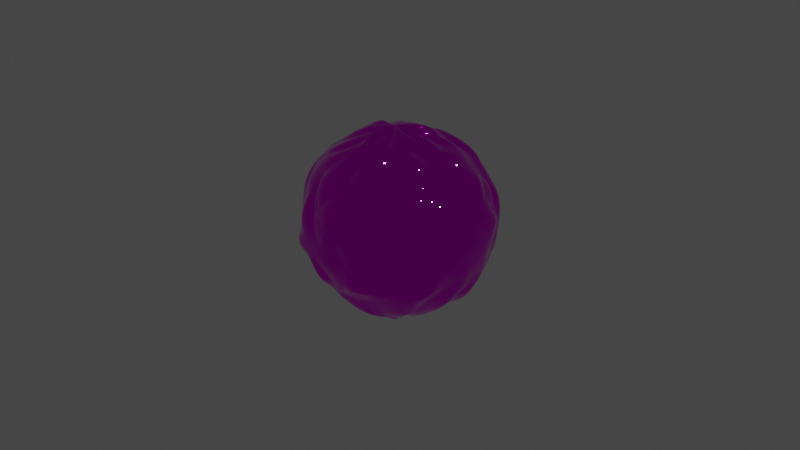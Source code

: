# Source: object.blend  (saved by Blender 3.0.42; exported with 4.5.12 LTS)
import bpy
from mathutils import Matrix  # noqa: F401  (used for matrix-valued properties, if any)

bpy.ops.wm.read_factory_settings(use_empty=True)
scene = bpy.context.scene
scene.name = 'Scene'

# ---- collections
col_collection = bpy.data.collections.new('Collection'); scene.collection.children.link(col_collection)

# ---- images (referenced by path relative to the original .blend; pixels are not part of the script)
import os
ASSET_DIR = os.environ.get("B2B_ASSET_DIR", "")  # directory of the original .blend (textures are referenced by path, not embedded)
HERE = os.path.dirname(os.path.abspath(__file__))  # packed textures are extracted next to this script under _unpacked/

def load_image(name, relpath, width, height, colorspace="sRGB"):
    """Load a texture the original file referenced (path relative to the .blend, or extracted next to this script)."""
    p = next((c for c in (os.path.join(HERE, relpath), os.path.join(ASSET_DIR, relpath)) if relpath and os.path.exists(c)), "")
    if p:
        img = bpy.data.images.load(p, check_existing=True)
        img.name = name
    else:  # same state as the original file: an image datablock whose file is absent (Cycles renders it pink)
        img = bpy.data.images.new(name, width, height)
        img.source = "FILE"
        img.filepath = "//" + (relpath or name)
    img.colorspace_settings.name = colorspace
    return img
img_amongoose_png = load_image('amongoose.png', 'amongoose.png', 1024, 1024, 'sRGB')

# ---- materials (node trees are filled in below, after node groups)
mat_material_001 = bpy.data.materials.new('Material.001')
mat_material_001.use_transparent_shadow = False

# ---- material node trees
mat_material_001.use_nodes = True; mat_material_001.node_tree.nodes.clear()
_N = mat_material_001.node_tree.nodes; _L = mat_material_001.node_tree.links
n0 = _N.new('ShaderNodeBsdfPrincipled'); n0.name = 'Principled BSDF'; n0.location = (10, 300)
n0.distribution = 'GGX'
n0.subsurface_method = 'RANDOM_WALK_SKIN'
n0.inputs[1].default_value = 1.0
n0.inputs[2].default_value = 0.0
n0.inputs[3].default_value = 1.45
n0.inputs[13].default_value = 1.0
n0.inputs[27].default_value = (0.0, 0.0, 0.0, 1.0)
n0.inputs[28].default_value = 1.0
n1 = _N.new('ShaderNodeOutputMaterial'); n1.name = 'Material Output'; n1.location = (300, 300)
n2 = _N.new('ShaderNodeTexImage'); n2.name = 'Image Texture'; n2.location = (-280, 280)
n2.image = img_amongoose_png
_L.new(n0.outputs[0], n1.inputs[0])
_L.new(n2.outputs[0], n0.inputs[0])
n1.is_active_output = True

# ---- world
world_world = bpy.data.worlds.new('World'); scene.world = world_world
world_world.use_nodes = True; world_world.node_tree.nodes.clear()
_N = world_world.node_tree.nodes; _L = world_world.node_tree.links
n0 = _N.new('ShaderNodeOutputWorld'); n0.name = 'World Output'; n0.location = (300, 300)
n1 = _N.new('ShaderNodeBackground'); n1.name = 'Background'; n1.location = (10, 300)
n1.inputs[0].default_value = (0.05088, 0.05088, 0.05088, 1.0)
_L.new(n1.outputs[0], n0.inputs[0])
n0.is_active_output = True
world_world.color = (0.05088, 0.05088, 0.05088)
world_world.use_sun_shadow = False
world_world.sun_shadow_jitter_overblur = 0.0

# ---- cameras
cam_camera = bpy.data.cameras.new('Camera')
cam_camera.clip_end = 100.0
cam_camera.ortho_scale = 7.314

# ---- lights
light_light = bpy.data.lights.new('Light', 'POINT')
light_light.transmission_factor = 0.0
light_light.energy = 1000.0
light_light.shadow_soft_size = 0.1
light_light.shadow_maximum_resolution = 0.006
light_light.use_absolute_resolution = True

# ---- meshes
me_sphere = bpy.data.meshes.new('Sphere')
me_sphere.from_pydata([(0.01217, 0.2035, 0.9893), (0.01918, 0.2988, 0.9373), (0.0469, 0.508, 0.8133), (-0.04493, 0.766, 0.6991), (-0.05062, 0.8711, 0.5204), (-0.04996, 0.8981, 0.4363), (-0.03797, 0.9916, 0.1354), (-0.008467, 0.8384, -0.5546), (0.01519, 0.6905, -0.6549), (-0.0009486, 0.5701, -0.8388), (0.06055, 0.1025, 0.9689), (0.08119, 0.3728, 0.9132), (0.107, 0.5461, 0.8297), (0.149, 0.6827, 0.708), (0.1474, 0.8505, 0.5352), (0.1865, 0.8589, 0.3222), (0.1957, 0.9038, 0.1554), (0.2307, 0.964, 0.01225), (0.1485, 0.9801, -0.1763), (0.1398, 0.8616, -0.3734), (0.1911, 0.8496, -0.5433), (0.07417, 0.7157, -0.7754), (0.09971, 0.5556, -0.8021), (0.09774, 0.3686, -0.9556), (0.1028, 0.1187, -0.9658), (0.06965, 0.1732, 0.993), (0.149, 0.353, 0.9297), (0.1565, 0.4863, 0.8794), (0.2612, 0.6481, 0.7332), (0.3557, 0.7486, 0.5447), (0.3531, 0.8512, 0.3842), (0.3387, 0.8606, 0.1863), (0.4184, 0.9363, -0.06437), (0.4265, 0.955, -0.1636), (0.3475, 0.8388, -0.4085), (0.3293, 0.7987, -0.5388), (0.2762, 0.6434, -0.7176), (0.1621, 0.5044, -0.8516), (0.1419, 0.3183, -0.9487), (0.07452, 0.1803, -0.9808), (0.164, 0.2198, 1.03), (0.2134, 0.317, 0.9239), (0.3394, 0.4237, 0.7618), (0.456, 0.6335, 0.7195), (0.5223, 0.6521, 0.5965), (0.5451, 0.7604, 0.4221), (0.4957, 0.8435, 0.1921), (0.5193, 0.8098, 0.04945), (0.5455, 0.8165, -0.1729), (0.5767, 0.7627, -0.3546), (0.4963, 0.6402, -0.5355), (0.3815, 0.6082, -0.643), (0.3469, 0.4176, -0.886), (0.2717, 0.3112, -0.9335), (0.1101, 0.2489, -0.987), (0.1327, 0.07675, 1.039), (0.2734, 0.2577, 0.9233), (0.3466, 0.4098, 0.8383), (0.497, 0.5015, 0.7059), (0.5729, 0.5585, 0.5076), (0.6516, 0.6034, 0.3516), (0.7521, 0.7231, 0.2649), (0.7596, 0.7077, -0.01265), (0.7255, 0.6978, -0.2591), (0.7198, 0.6225, -0.3631), (0.5457, 0.6216, -0.565), (0.5046, 0.5176, -0.7147), (0.4243, 0.4429, -0.8471), (0.2855, 0.3041, -0.896), (0.1831, 0.1937, -0.9841), (0.2008, 0.1466, 0.9482), (0.3197, 0.1596, 0.8548), (0.4953, 0.3265, 0.8358), (0.5969, 0.3574, 0.7166), (0.661, 0.4517, 0.5829), (0.7626, 0.5859, 0.3811), (0.7658, 0.5476, 0.1941), (0.8015, 0.5909, 0.07118), (0.7743, 0.511, -0.1837), (0.7767, 0.5525, -0.3645), (0.7073, 0.3932, -0.5852), (0.5929, 0.3907, -0.6999), (0.5477, 0.347, -0.8085), (0.3279, 0.2175, -0.9209), (0.1262, 0.07785, -1.01), (0.09764, 0.03305, 0.9942), (0.3562, 0.1766, 0.8887), (0.5783, 0.1377, 0.8429), (0.6643, 0.2476, 0.7203), (0.8048, 0.3493, 0.5647), (0.8415, 0.3454, 0.389), (0.9278, 0.4601, 0.1829), (0.9272, 0.3992, 0.006831), (0.8841, 0.3763, -0.2097), (0.8559, 0.3801, -0.3856), (0.7681, 0.2899, -0.5466), (0.6574, 0.2022, -0.7175), (0.4889, 0.1827, -0.8415), (0.3356, 0.1198, -0.8813), (0.1888, 0.09088, -1.072), (0.167, -0.01068, 1.015), (0.4279, 0.03437, 0.9632), (0.5277, 0.09637, 0.8374), (0.7476, 0.1638, 0.6903), (0.7914, 0.1647, 0.5486), (0.9094, 0.2258, 0.3615), (0.9429, 0.156, 0.2478), (0.9779, 0.1937, 0.002916), (0.9561, 0.1923, -0.2125), (0.8738, 0.1533, -0.4201), (0.8725, 0.1463, -0.5804), (0.7605, 0.1688, -0.6863), (0.5338, 0.1098, -0.8248), (0.3464, 0.03936, -0.9789), (0.199, 0.002597, -0.9643), (0.207, -0.06135, 0.9481), (0.3932, 0.005866, 0.9179), (0.5432, -0.01153, 0.8185), (0.6521, -0.02486, 0.7131), (0.8363, -0.004352, 0.5448), (0.9177, 0.01388, 0.3847), (0.9687, -0.02421, 0.1754), (1.001, -0.001466, -0.003637), (0.9758, 0.003165, -0.1924), (0.9661, 0.0008023, -0.3046), (0.8483, -0.0009085, -0.5248), (0.7178, 0.001782, -0.6729), (0.5328, 0.009315, -0.8079), (0.4381, 0.04215, -0.9139), (0.1889, -0.01415, -0.9902), (0.2713, -0.09549, 0.9835), (0.3364, -0.04907, 0.9215), (0.5744, -0.06998, 0.7731), (0.6333, -0.1495, 0.6736), (0.8115, -0.1597, 0.5509), (0.9141, -0.1794, 0.385), (0.9745, -0.1713, 0.1989), (0.9893, -0.1838, -0.0224), (0.9559, -0.1901, -0.2013), (0.8388, -0.2061, -0.3859), (0.808, -0.1362, -0.5972), (0.7175, -0.1238, -0.7171), (0.5511, -0.1034, -0.8374), (0.3813, -0.08604, -0.9123), (0.1006, -0.02142, -0.9742), (0.188, -0.1443, 0.982), (0.3068, -0.2326, 0.9167), (0.5144, -0.2756, 0.8945), (0.6655, -0.3091, 0.6479), (0.7438, -0.29, 0.5524), (0.9247, -0.3265, 0.3978), (0.8994, -0.3854, 0.1966), (0.9274, -0.3879, 0.0002855), (0.9075, -0.3763, -0.2108), (0.8701, -0.3571, -0.3963), (0.705, -0.3572, -0.5212), (0.6594, -0.2139, -0.6698), (0.5227, -0.2315, -0.837), (0.3649, -0.1354, -0.9202), (0.1774, -0.07499, -1.024), (0.2041, -0.09973, 0.9981), (0.3106, -0.1728, 0.9242), (0.396, -0.2389, 0.8044), (0.5487, -0.4272, 0.6275), (0.7661, -0.4756, 0.5327), (0.7722, -0.5309, 0.3801), (0.816, -0.5332, 0.1959), (0.8524, -0.5087, 0.03419), (0.8059, -0.5227, -0.1525), (0.7531, -0.4977, -0.4114), (0.7458, -0.4664, -0.4853), (0.5949, -0.3959, -0.7146), (0.4581, -0.2572, -0.7725), (0.311, -0.2023, -0.9229), (0.1255, -0.1024, -0.9908), (0.1009, -0.137, 1.044), (0.2648, -0.2522, 0.9671), (0.3675, -0.3698, 0.8603), (0.4632, -0.5587, 0.685), (0.6155, -0.6645, 0.584), (0.5677, -0.641, 0.3497), (0.7466, -0.7122, 0.1866), (0.7039, -0.6989, -0.001324), (0.6283, -0.7082, -0.2155), (0.6623, -0.6576, -0.3773), (0.5943, -0.587, -0.5432), (0.5257, -0.4806, -0.7312), (0.3895, -0.3916, -0.8321), (0.2931, -0.326, -0.9569), (0.1285, -0.1386, -0.9779), (0.08415, -0.1891, 0.9463), (0.2193, -0.324, 0.9177), (0.3262, -0.4827, 0.7367), (0.3854, -0.5914, 0.6983), (0.4533, -0.6938, 0.5651), (0.4758, -0.7509, 0.3665), (0.5313, -0.8904, 0.2546), (0.5876, -0.8031, 0.07293), (0.5118, -0.7844, -0.2052), (0.501, -0.7803, -0.4012), (0.4004, -0.6982, -0.5569), (0.3303, -0.5564, -0.7417), (0.3161, -0.4672, -0.8372), (0.2217, -0.3625, -0.8875), (0.1701, -0.1886, -1.003), (0.08412, -0.1962, 0.99), (0.1294, -0.3262, 0.912), (0.2651, -0.5081, 0.8372), (0.2702, -0.6078, 0.7071), (0.2844, -0.7961, 0.5293), (0.3385, -0.8606, 0.4073), (0.3937, -0.883, 0.1942), (0.4024, -0.9628, -0.04726), (0.4029, -0.8638, -0.2048), (0.3398, -0.9238, -0.3853), (0.2559, -0.7574, -0.4979), (0.2962, -0.6096, -0.7831), (0.2611, -0.5437, -0.7952), (0.1286, -0.3294, -0.8933), (0.01946, -0.1761, -1.019), (0.02334, -0.1784, 0.9772), (0.08378, -0.4598, 0.9048), (0.1539, -0.5755, 0.8173), (0.1867, -0.7526, 0.6703), (0.2059, -0.7452, 0.6065), (0.1734, -0.8893, 0.3834), (0.1139, -1.005, 0.2379), (0.2064, -0.9409, -0.00701), (0.2528, -0.9595, -0.122), (0.1853, -0.9115, -0.386), (0.08003, -0.7708, -0.5278), (0.2186, -0.6961, -0.7393), (0.1117, -0.5508, -0.8349), (0.0725, -0.3734, -0.9221), (0.03317, -0.1825, -1.002), (-0.06945, -0.2438, 1.029), (-0.05452, -0.4091, 0.9378), (-0.02599, -0.5362, 0.8391), (-0.01591, -0.6934, 0.6367), (0.05605, -0.8537, 0.5677), (0.02617, -0.9785, 0.4333), (0.02434, -1.032, 0.1716), (-0.00294, -1.002, -0.002667), (-0.01758, -0.9812, -0.1973), (-0.01966, -0.877, -0.3861), (-0.01267, -0.8251, -0.5473), (0.011, -0.7469, -0.6672), (-0.005709, -0.5586, -0.8208), (0.006845, -0.3413, -0.9097), (0.0031, -0.193, -0.9821), (-0.07579, -0.199, 0.9953), (-0.07056, -0.3721, 0.9282), (-0.09701, -0.5297, 0.856), (-0.1261, -0.6918, 0.7184), (-0.2467, -0.8662, 0.5677), (-0.1605, -0.9121, 0.3601), (-0.1977, -0.9634, 0.1877), (-0.2203, -0.9608, -0.02196), (-0.1987, -0.9639, -0.177), (-0.1501, -0.9659, -0.4061), (-0.1183, -0.8053, -0.5258), (-0.2127, -0.6719, -0.6546), (-0.0513, -0.5222, -0.9006), (-0.01195, -0.4224, -0.9672), (-0.04642, -0.1959, -1.017), (-0.1031, -0.1729, 0.9279), (-0.09872, -0.2923, 0.9131), (-0.2135, -0.5246, 0.8486), (-0.2578, -0.6343, 0.6966), (-0.2885, -0.705, 0.6218), (-0.3218, -0.7988, 0.3588), (-0.4068, -0.9734, 0.2231), (-0.3913, -0.943, -0.01341), (-0.3582, -0.9306, -0.2034), (-0.2992, -0.8029, -0.3385), (-0.3117, -0.7664, -0.5342), (-0.3199, -0.6192, -0.7048), (-0.2309, -0.5151, -0.8247), (-0.1484, -0.2756, -0.9288), (-0.08333, -0.188, -0.9776), (-0.1089, -0.1273, 0.9402), (-0.2126, -0.3154, 0.9232), (-0.2915, -0.4593, 0.7731), (-0.3934, -0.6006, 0.7313), (-0.4176, -0.6985, 0.5308), (-0.466, -0.7533, 0.4272), (-0.5753, -0.775, 0.1769), (-0.5469, -0.8332, -0.007498), (-0.582, -0.8875, -0.1764), (-0.5132, -0.7681, -0.3813), (-0.462, -0.6952, -0.5561), (-0.3199, -0.5702, -0.6887), (-0.3157, -0.456, -0.8475), (-0.2083, -0.3193, -0.8655), (-0.118, -0.1563, -0.9705), (-0.1343, -0.1404, 0.9765), (-0.2736, -0.2014, 0.9163), (-0.3945, -0.4111, 0.8253), (-0.5024, -0.4751, 0.7313), (-0.5928, -0.6269, 0.5078), (-0.6594, -0.6539, 0.3665), (-0.7032, -0.681, 0.2003), (-0.6604, -0.7158, 0.002779), (-0.6595, -0.7667, -0.2319), (-0.6621, -0.6744, -0.4052), (-0.5886, -0.6258, -0.6177), (-0.5114, -0.5014, -0.6697), (-0.4328, -0.3874, -0.8313), (-0.2779, -0.3237, -0.868), (-0.217, -0.121, -0.9775), (-0.1942, -0.09977, 1.001), (-0.2548, -0.2387, 0.872), (-0.4427, -0.2695, 0.8187), (-0.5992, -0.3982, 0.6993), (-0.7201, -0.4316, 0.5817), (-0.7799, -0.5836, 0.4211), (-0.8718, -0.5006, 0.1389), (-0.8282, -0.5498, -0.007832), (-0.782, -0.6105, -0.2525), (-0.7122, -0.554, -0.4432), (-0.6883, -0.4568, -0.5755), (-0.5747, -0.4054, -0.6998), (-0.4627, -0.3153, -0.8366), (-0.2946, -0.2879, -0.8955), (-0.1655, -0.108, -0.979), (0.003127, -0.07123, 1.041), (-0.1965, -0.06026, 0.97), (-0.3401, -0.2085, 0.9465), (-0.4885, -0.1972, 0.8463), (-0.6702, -0.2766, 0.7025), (-0.8172, -0.3017, 0.5748), (-0.7991, -0.3638, 0.367), (-0.8672, -0.3692, 0.2386), (-0.923, -0.3794, 0.001938), (-0.926, -0.4032, -0.2056), (-0.7817, -0.3595, -0.4321), (-0.7901, -0.2975, -0.6296), (-0.7383, -0.3226, -0.7131), (-0.5131, -0.2123, -0.8298), (-0.35, -0.1466, -0.9274), (-0.1828, -0.09333, -0.9722), (-0.1897, -0.01984, 0.9514), (-0.4191, -0.1091, 0.8554), (-0.5681, -0.08274, 0.8185), (-0.6967, -0.1354, 0.6972), (-0.8543, -0.1712, 0.621), (-0.8933, -0.1687, 0.3325), (-0.9531, -0.1673, 0.1606), (-0.9482, -0.2241, -0.01508), (-0.9993, -0.2111, -0.1887), (-0.8855, -0.1509, -0.393), (-0.8153, -0.1619, -0.5532), (-0.7032, -0.1438, -0.703), (-0.5857, -0.05428, -0.858), (-0.3909, -0.03316, -0.933), (-0.1722, -0.02509, -0.9508), (-0.1946, 0.04423, 0.9074), (-0.3981, -0.009132, 0.9283), (-0.572, -0.01325, 0.8296), (-0.7438, 0.02406, 0.6248), (-0.8369, -0.0494, 0.552), (-0.8502, 0.03455, 0.4194), (-0.9326, 0.01754, 0.1963), (-1.012, 0.04436, -0.05961), (-1.024, 0.04482, -0.1285), (-0.9216, 0.0007208, -0.3816), (-0.8152, -0.02191, -0.5039), (-0.6917, -0.04164, -0.7011), (-0.6103, -0.01113, -0.858), (-0.3761, -0.04151, -0.9895), (-0.2053, 0.01607, -0.965), (-0.196, 0.04208, 0.9757), (-0.3761, 0.1151, 0.9666), (-0.5634, 0.09883, 0.8231), (-0.6982, 0.2225, 0.7475), (-0.818, 0.1619, 0.5638), (-0.9275, 0.2079, 0.38), (-1.008, 0.1434, 0.1508), (-0.9931, 0.2056, -0.0009683), (-0.9722, 0.1596, -0.191), (-0.8553, 0.1829, -0.4399), (-0.8201, 0.2207, -0.5191), (-0.6918, 0.125, -0.7118), (-0.5542, 0.09789, -0.8134), (-0.4111, 0.1157, -0.9415), (-0.21, 0.07064, -1.041), (-0.181, 0.08227, 0.9678), (-0.3429, 0.1094, 0.9039), (-0.5234, 0.2103, 0.7962), (-0.6584, 0.2674, 0.7115), (-0.7694, 0.319, 0.5787), (-0.8048, 0.2931, 0.3904), (-0.9093, 0.3721, 0.1989), (-0.9277, 0.3836, -0.0003618), (-0.9134, 0.3915, -0.1786), (-0.7989, 0.3218, -0.3655), (-0.71, 0.2898, -0.5533), (-0.7238, 0.2639, -0.7002), (-0.4912, 0.253, -0.8431), (-0.3774, 0.1629, -0.9629), (-0.1674, 0.1143, -0.9727), (-0.1977, 0.1286, 0.9865), (-0.3531, 0.1477, 0.8744), (-0.384, 0.2941, 0.8453), (-0.6178, 0.3683, 0.7394), (-0.7253, 0.4245, 0.5085), (-0.8218, 0.438, 0.353), (-0.7704, 0.5597, 0.1711), (-0.9125, 0.5297, -0.03588), (-0.8357, 0.5555, -0.2249), (-0.779, 0.4674, -0.3659), (-0.6687, 0.4434, -0.5795), (-0.5407, 0.3465, -0.77), (-0.4517, 0.309, -0.8344), (-0.2716, 0.1454, -0.8902), (-0.134, 0.1082, -0.9681), (-0.1029, 0.1118, 0.9789), (-0.2203, 0.3, 0.9299), (-0.3462, 0.4754, 0.8044), (-0.4757, 0.4986, 0.7228), (-0.6084, 0.5395, 0.5462), (-0.6258, 0.6127, 0.3966), (-0.7234, 0.737, 0.2627), (-0.6934, 0.7835, 0.01378), (-0.7378, 0.7006, -0.2234), (-0.6534, 0.6535, -0.3828), (-0.6316, 0.5643, -0.558), (-0.5204, 0.5787, -0.7387), (-0.3897, 0.4004, -0.832), (-0.2836, 0.2481, -0.8763), (-0.1391, 0.07331, -1.031), (-0.03442, 0.1565, 0.9253), (-0.2022, 0.2837, 0.9102), (-0.3047, 0.4832, 0.8302), (-0.3665, 0.632, 0.731), (-0.4664, 0.619, 0.5131), (-0.5564, 0.7461, 0.3843), (-0.5395, 0.7377, 0.2374), (-0.5906, 0.9181, -0.005021), (-0.5689, 0.8357, -0.1233), (-0.5461, 0.7987, -0.3646), (-0.4639, 0.6897, -0.5579), (-0.4004, 0.5841, -0.7278), (-0.2941, 0.4416, -0.7634), (-0.2939, 0.3479, -0.9083), (-0.07265, 0.1606, -0.9085), (-0.07129, 0.1771, 0.9829), (-0.08567, 0.3263, 0.9229), (-0.2189, 0.515, 0.8128), (-0.2657, 0.6562, 0.7111), (-0.3165, 0.7192, 0.5832), (-0.402, 0.9217, 0.3288), (-0.3599, 0.8845, 0.2018), (-0.3312, 0.8512, -0.004945), (-0.371, 0.879, -0.2022), (-0.4038, 0.8273, -0.3924), (-0.3186, 0.7685, -0.556), (-0.2898, 0.6344, -0.7222), (-0.1576, 0.5286, -0.8495), (-0.1544, 0.385, -0.9669), (-0.0736, 0.1766, -0.9561), (-0.134, 0.2087, 0.9656), (-0.07172, 0.3594, 0.9204), (-0.07488, 0.5425, 0.7869), (-0.165, 0.632, 0.6758), (-0.1974, 0.8353, 0.5499), (-0.1781, 0.8994, 0.3792), (-0.2034, 1.017, 0.1723), (-0.1809, 0.9647, -0.01205), (-0.1261, 0.9916, -0.1795), (-0.2582, 0.9203, -0.4269), (-0.1681, 0.8236, -0.5362), (-0.1516, 0.6992, -0.7294), (-0.1835, 0.5915, -0.8442), (-0.07107, 0.3884, -0.9114), (-0.08134, 0.1761, -1.001), (0.03816, 1.046, -0.07652), (-0.07378, 0.9667, -0.1713), (0.07038, 0.9264, -0.4439), (-0.04156, 0.356, -0.9627), (-0.009988, 0.2093, -0.9771), (-0.03979, -0.0124, -0.99)], [], [(479, 24, 480), (476, 16, 17), (0, 325, 10), (481, 480, 24), (476, 18, 477), (0, 11, 1), (477, 19, 478), (1, 12, 2), (478, 20, 7), (2, 13, 3), (8, 20, 21), (3, 14, 4), (8, 22, 9), (4, 15, 5), (9, 23, 479), (5, 16, 6), (22, 38, 23), (16, 30, 31), (23, 39, 24), (17, 31, 32), (10, 325, 25), (481, 24, 39), (17, 33, 18), (10, 26, 11), (18, 34, 19), (11, 27, 12), (19, 35, 20), (12, 28, 13), (20, 36, 21), (14, 28, 29), (21, 37, 22), (14, 30, 15), (26, 42, 27), (35, 49, 50), (27, 43, 28), (35, 51, 36), (28, 44, 29), (36, 52, 37), (29, 45, 30), (37, 53, 38), (30, 46, 31), (38, 54, 39), (31, 47, 32), (25, 325, 40), (481, 39, 54), (32, 48, 33), (25, 41, 26), (33, 49, 34), (45, 61, 46), (54, 68, 69), (47, 61, 62), (40, 325, 55), (481, 54, 69), (47, 63, 48), (40, 56, 41), (49, 63, 64), (42, 56, 57), (50, 64, 65), (42, 58, 43), (51, 65, 66), (43, 59, 44), (52, 66, 67), (44, 60, 45), (52, 68, 53), (64, 80, 65), (57, 73, 58), (65, 81, 66), (59, 73, 74), (67, 81, 82), (59, 75, 60), (68, 82, 83), (60, 76, 61), (68, 84, 69), (62, 76, 77), (55, 325, 70), (481, 69, 84), (62, 78, 63), (56, 70, 71), (64, 78, 79), (56, 72, 57), (84, 98, 99), (77, 91, 92), (70, 325, 85), (481, 84, 99), (77, 93, 78), (70, 86, 71), (78, 94, 79), (71, 87, 72), (79, 95, 80), (72, 88, 73), (80, 96, 81), (73, 89, 74), (82, 96, 97), (74, 90, 75), (83, 97, 98), (76, 90, 91), (95, 111, 96), (89, 103, 104), (97, 111, 112), (89, 105, 90), (98, 112, 113), (91, 105, 106), (98, 114, 99), (92, 106, 107), (85, 325, 100), (481, 99, 114), (92, 108, 93), (85, 101, 86), (94, 108, 109), (86, 102, 87), (94, 110, 95), (87, 103, 88), (100, 325, 115), (481, 114, 129), (107, 123, 108), (101, 115, 116), (109, 123, 124), (101, 117, 102), (109, 125, 110), (102, 118, 103), (110, 126, 111), (104, 118, 119), (112, 126, 127), (104, 120, 105), (112, 128, 113), (106, 120, 121), (113, 129, 114), (107, 121, 122), (119, 133, 134), (127, 141, 142), (119, 135, 120), (127, 143, 128), (121, 135, 136), (128, 144, 129), (122, 136, 137), (115, 325, 130), (481, 129, 144), (122, 138, 123), (116, 130, 131), (124, 138, 139), (117, 131, 132), (124, 140, 125), (117, 133, 118), (125, 141, 126), (137, 153, 138), (130, 146, 131), (139, 153, 154), (132, 146, 147), (139, 155, 140), (132, 148, 133), (140, 156, 141), (133, 149, 134), (142, 156, 157), (134, 150, 135), (143, 157, 158), (136, 150, 151), (143, 159, 144), (137, 151, 152), (130, 325, 145), (481, 144, 159), (157, 171, 172), (149, 165, 150), (157, 173, 158), (151, 165, 166), (159, 173, 174), (152, 166, 167), (145, 325, 160), (481, 159, 174), (152, 168, 153), (146, 160, 161), (154, 168, 169), (146, 162, 147), (154, 170, 155), (147, 163, 148), (155, 171, 156), (148, 164, 149), (160, 176, 161), (168, 184, 169), (161, 177, 162), (169, 185, 170), (162, 178, 163), (171, 185, 186), (164, 178, 179), (171, 187, 172), (164, 180, 165), (172, 188, 173), (165, 181, 166), (173, 189, 174), (167, 181, 182), (160, 325, 175), (481, 174, 189), (167, 183, 168), (179, 195, 180), (188, 202, 203), (181, 195, 196), (188, 204, 189), (182, 196, 197), (175, 325, 190), (481, 189, 204), (182, 198, 183), (176, 190, 191), (183, 199, 184), (176, 192, 177), (184, 200, 185), (177, 193, 178), (185, 201, 186), (179, 193, 194), (187, 201, 202), (199, 213, 214), (191, 207, 192), (199, 215, 200), (192, 208, 193), (200, 216, 201), (194, 208, 209), (202, 216, 217), (194, 210, 195), (202, 218, 203), (196, 210, 211), (204, 218, 219), (197, 211, 212), (190, 325, 205), (481, 204, 219), (197, 213, 198), (190, 206, 191), (217, 233, 218), (211, 225, 226), (219, 233, 234), (212, 226, 227), (205, 325, 220), (481, 219, 234), (212, 228, 213), (205, 221, 206), (214, 228, 229), (207, 221, 222), (214, 230, 215), (207, 223, 208), (215, 231, 216), (209, 223, 224), (217, 231, 232), (209, 225, 210), (229, 245, 230), (222, 238, 223), (230, 246, 231), (224, 238, 239), (232, 246, 247), (224, 240, 225), (232, 248, 233), (226, 240, 241), (234, 248, 249), (227, 241, 242), (220, 325, 235), (481, 234, 249), (227, 243, 228), (220, 236, 221), (229, 243, 244), (222, 236, 237), (248, 264, 249), (242, 256, 257), (235, 325, 250), (481, 249, 264), (242, 258, 243), (235, 251, 236), (244, 258, 259), (236, 252, 237), (244, 260, 245), (237, 253, 238), (246, 260, 261), (239, 253, 254), (247, 261, 262), (239, 255, 240), (247, 263, 248), (241, 255, 256), (252, 268, 253), (260, 276, 261), (254, 268, 269), (262, 276, 277), (254, 270, 255), (262, 278, 263), (256, 270, 271), (263, 279, 264), (257, 271, 272), (250, 325, 265), (481, 264, 279), (257, 273, 258), (250, 266, 251), (259, 273, 274), (251, 267, 252), (259, 275, 260), (272, 286, 287), (265, 325, 280), (481, 279, 294), (272, 288, 273), (265, 281, 266), (274, 288, 289), (266, 282, 267), (274, 290, 275), (267, 283, 268), (275, 291, 276), (269, 283, 284), (277, 291, 292), (270, 284, 285), (277, 293, 278), (271, 285, 286), (279, 293, 294), (290, 306, 291), (283, 299, 284), (292, 306, 307), (285, 299, 300), (292, 308, 293), (286, 300, 301), (293, 309, 294), (287, 301, 302), (280, 325, 295), (481, 294, 309), (287, 303, 288), (280, 296, 281), (289, 303, 304), (281, 297, 282), (289, 305, 290), (282, 298, 283), (295, 325, 310), (481, 309, 324), (302, 318, 303), (296, 310, 311), (304, 318, 319), (297, 311, 312), (304, 320, 305), (297, 313, 298), (305, 321, 306), (298, 314, 299), (307, 321, 322), (300, 314, 315), (308, 322, 323), (301, 315, 316), (308, 324, 309), (302, 316, 317), (313, 330, 314), (322, 337, 338), (315, 330, 331), (322, 339, 323), (316, 331, 332), (323, 340, 324), (317, 332, 333), (310, 325, 326), (481, 324, 340), (317, 334, 318), (310, 327, 311), (319, 334, 335), (311, 328, 312), (319, 336, 320), (312, 329, 313), (320, 337, 321), (333, 349, 334), (326, 342, 327), (335, 349, 350), (327, 343, 328), (335, 351, 336), (328, 344, 329), (336, 352, 337), (329, 345, 330), (337, 353, 338), (331, 345, 346), (338, 354, 339), (332, 346, 347), (340, 354, 355), (333, 347, 348), (326, 325, 341), (481, 340, 355), (353, 367, 368), (346, 360, 361), (354, 368, 369), (347, 361, 362), (355, 369, 370), (348, 362, 363), (341, 325, 356), (481, 355, 370), (348, 364, 349), (341, 357, 342), (350, 364, 365), (342, 358, 343), (350, 366, 351), (343, 359, 344), (351, 367, 352), (345, 359, 360), (365, 379, 380), (357, 373, 358), (365, 381, 366), (358, 374, 359), (367, 381, 382), (359, 375, 360), (368, 382, 383), (361, 375, 376), (369, 383, 384), (362, 376, 377), (370, 384, 385), (363, 377, 378), (356, 325, 371), (481, 370, 385), (363, 379, 364), (356, 372, 357), (383, 399, 384), (377, 391, 392), (384, 400, 385), (378, 392, 393), (371, 325, 386), (481, 385, 400), (378, 394, 379), (371, 387, 372), (380, 394, 395), (372, 388, 373), (380, 396, 381), (373, 389, 374), (381, 397, 382), (374, 390, 375), (383, 397, 398), (376, 390, 391), (387, 403, 388), (395, 411, 396), (388, 404, 389), (396, 412, 397), (390, 404, 405), (398, 412, 413), (391, 405, 406), (399, 413, 414), (392, 406, 407), (399, 415, 400), (393, 407, 408), (386, 325, 401), (481, 400, 415), (393, 409, 394), (386, 402, 387), (395, 409, 410), (407, 421, 422), (415, 429, 430), (408, 422, 423), (401, 325, 416), (481, 415, 430), (408, 424, 409), (401, 417, 402), (409, 425, 410), (402, 418, 403), (410, 426, 411), (403, 419, 404), (411, 427, 412), (404, 420, 405), (413, 427, 428), (406, 420, 421), (413, 429, 414), (425, 441, 426), (418, 434, 419), (426, 442, 427), (419, 435, 420), (428, 442, 443), (421, 435, 436), (428, 444, 429), (422, 436, 437), (430, 444, 445), (423, 437, 438), (416, 325, 431), (481, 430, 445), (423, 439, 424), (416, 432, 417), (424, 440, 425), (418, 432, 433), (444, 460, 445), (438, 452, 453), (431, 325, 446), (481, 445, 460), (438, 454, 439), (431, 447, 432), (439, 455, 440), (432, 448, 433), (440, 456, 441), (433, 449, 434), (441, 457, 442), (435, 449, 450), (443, 457, 458), (436, 450, 451), (443, 459, 444), (437, 451, 452), (448, 464, 449), (456, 472, 457), (449, 465, 450), (458, 472, 473), (451, 465, 466), (458, 474, 459), (452, 466, 467), (459, 475, 460), (453, 467, 468), (446, 325, 461), (481, 460, 475), (453, 469, 454), (446, 462, 447), (454, 470, 455), (447, 463, 448), (455, 471, 456), (468, 6, 476), (461, 325, 0), (481, 475, 480), (468, 477, 469), (462, 0, 1), (469, 478, 470), (463, 1, 2), (470, 7, 471), (464, 2, 3), (471, 8, 472), (465, 3, 4), (472, 9, 473), (466, 4, 5), (473, 479, 474), (467, 5, 6), (474, 480, 475), (479, 23, 24), (476, 6, 16), (476, 17, 18), (0, 10, 11), (477, 18, 19), (1, 11, 12), (478, 19, 20), (2, 12, 13), (8, 7, 20), (3, 13, 14), (8, 21, 22), (4, 14, 15), (9, 22, 23), (5, 15, 16), (22, 37, 38), (16, 15, 30), (23, 38, 39), (17, 16, 31), (17, 32, 33), (10, 25, 26), (18, 33, 34), (11, 26, 27), (19, 34, 35), (12, 27, 28), (20, 35, 36), (14, 13, 28), (21, 36, 37), (14, 29, 30), (26, 41, 42), (35, 34, 49), (27, 42, 43), (35, 50, 51), (28, 43, 44), (36, 51, 52), (29, 44, 45), (37, 52, 53), (30, 45, 46), (38, 53, 54), (31, 46, 47), (32, 47, 48), (25, 40, 41), (33, 48, 49), (45, 60, 61), (54, 53, 68), (47, 46, 61), (47, 62, 63), (40, 55, 56), (49, 48, 63), (42, 41, 56), (50, 49, 64), (42, 57, 58), (51, 50, 65), (43, 58, 59), (52, 51, 66), (44, 59, 60), (52, 67, 68), (64, 79, 80), (57, 72, 73), (65, 80, 81), (59, 58, 73), (67, 66, 81), (59, 74, 75), (68, 67, 82), (60, 75, 76), (68, 83, 84), (62, 61, 76), (62, 77, 78), (56, 55, 70), (64, 63, 78), (56, 71, 72), (84, 83, 98), (77, 76, 91), (77, 92, 93), (70, 85, 86), (78, 93, 94), (71, 86, 87), (79, 94, 95), (72, 87, 88), (80, 95, 96), (73, 88, 89), (82, 81, 96), (74, 89, 90), (83, 82, 97), (76, 75, 90), (95, 110, 111), (89, 88, 103), (97, 96, 111), (89, 104, 105), (98, 97, 112), (91, 90, 105), (98, 113, 114), (92, 91, 106), (92, 107, 108), (85, 100, 101), (94, 93, 108), (86, 101, 102), (94, 109, 110), (87, 102, 103), (107, 122, 123), (101, 100, 115), (109, 108, 123), (101, 116, 117), (109, 124, 125), (102, 117, 118), (110, 125, 126), (104, 103, 118), (112, 111, 126), (104, 119, 120), (112, 127, 128), (106, 105, 120), (113, 128, 129), (107, 106, 121), (119, 118, 133), (127, 126, 141), (119, 134, 135), (127, 142, 143), (121, 120, 135), (128, 143, 144), (122, 121, 136), (122, 137, 138), (116, 115, 130), (124, 123, 138), (117, 116, 131), (124, 139, 140), (117, 132, 133), (125, 140, 141), (137, 152, 153), (130, 145, 146), (139, 138, 153), (132, 131, 146), (139, 154, 155), (132, 147, 148), (140, 155, 156), (133, 148, 149), (142, 141, 156), (134, 149, 150), (143, 142, 157), (136, 135, 150), (143, 158, 159), (137, 136, 151), (157, 156, 171), (149, 164, 165), (157, 172, 173), (151, 150, 165), (159, 158, 173), (152, 151, 166), (152, 167, 168), (146, 145, 160), (154, 153, 168), (146, 161, 162), (154, 169, 170), (147, 162, 163), (155, 170, 171), (148, 163, 164), (160, 175, 176), (168, 183, 184), (161, 176, 177), (169, 184, 185), (162, 177, 178), (171, 170, 185), (164, 163, 178), (171, 186, 187), (164, 179, 180), (172, 187, 188), (165, 180, 181), (173, 188, 189), (167, 166, 181), (167, 182, 183), (179, 194, 195), (188, 187, 202), (181, 180, 195), (188, 203, 204), (182, 181, 196), (182, 197, 198), (176, 175, 190), (183, 198, 199), (176, 191, 192), (184, 199, 200), (177, 192, 193), (185, 200, 201), (179, 178, 193), (187, 186, 201), (199, 198, 213), (191, 206, 207), (199, 214, 215), (192, 207, 208), (200, 215, 216), (194, 193, 208), (202, 201, 216), (194, 209, 210), (202, 217, 218), (196, 195, 210), (204, 203, 218), (197, 196, 211), (197, 212, 213), (190, 205, 206), (217, 232, 233), (211, 210, 225), (219, 218, 233), (212, 211, 226), (212, 227, 228), (205, 220, 221), (214, 213, 228), (207, 206, 221), (214, 229, 230), (207, 222, 223), (215, 230, 231), (209, 208, 223), (217, 216, 231), (209, 224, 225), (229, 244, 245), (222, 237, 238), (230, 245, 246), (224, 223, 238), (232, 231, 246), (224, 239, 240), (232, 247, 248), (226, 225, 240), (234, 233, 248), (227, 226, 241), (227, 242, 243), (220, 235, 236), (229, 228, 243), (222, 221, 236), (248, 263, 264), (242, 241, 256), (242, 257, 258), (235, 250, 251), (244, 243, 258), (236, 251, 252), (244, 259, 260), (237, 252, 253), (246, 245, 260), (239, 238, 253), (247, 246, 261), (239, 254, 255), (247, 262, 263), (241, 240, 255), (252, 267, 268), (260, 275, 276), (254, 253, 268), (262, 261, 276), (254, 269, 270), (262, 277, 278), (256, 255, 270), (263, 278, 279), (257, 256, 271), (257, 272, 273), (250, 265, 266), (259, 258, 273), (251, 266, 267), (259, 274, 275), (272, 271, 286), (272, 287, 288), (265, 280, 281), (274, 273, 288), (266, 281, 282), (274, 289, 290), (267, 282, 283), (275, 290, 291), (269, 268, 283), (277, 276, 291), (270, 269, 284), (277, 292, 293), (271, 270, 285), (279, 278, 293), (290, 305, 306), (283, 298, 299), (292, 291, 306), (285, 284, 299), (292, 307, 308), (286, 285, 300), (293, 308, 309), (287, 286, 301), (287, 302, 303), (280, 295, 296), (289, 288, 303), (281, 296, 297), (289, 304, 305), (282, 297, 298), (302, 317, 318), (296, 295, 310), (304, 303, 318), (297, 296, 311), (304, 319, 320), (297, 312, 313), (305, 320, 321), (298, 313, 314), (307, 306, 321), (300, 299, 314), (308, 307, 322), (301, 300, 315), (308, 323, 324), (302, 301, 316), (313, 329, 330), (322, 321, 337), (315, 314, 330), (322, 338, 339), (316, 315, 331), (323, 339, 340), (317, 316, 332), (317, 333, 334), (310, 326, 327), (319, 318, 334), (311, 327, 328), (319, 335, 336), (312, 328, 329), (320, 336, 337), (333, 348, 349), (326, 341, 342), (335, 334, 349), (327, 342, 343), (335, 350, 351), (328, 343, 344), (336, 351, 352), (329, 344, 345), (337, 352, 353), (331, 330, 345), (338, 353, 354), (332, 331, 346), (340, 339, 354), (333, 332, 347), (353, 352, 367), (346, 345, 360), (354, 353, 368), (347, 346, 361), (355, 354, 369), (348, 347, 362), (348, 363, 364), (341, 356, 357), (350, 349, 364), (342, 357, 358), (350, 365, 366), (343, 358, 359), (351, 366, 367), (345, 344, 359), (365, 364, 379), (357, 372, 373), (365, 380, 381), (358, 373, 374), (367, 366, 381), (359, 374, 375), (368, 367, 382), (361, 360, 375), (369, 368, 383), (362, 361, 376), (370, 369, 384), (363, 362, 377), (363, 378, 379), (356, 371, 372), (383, 398, 399), (377, 376, 391), (384, 399, 400), (378, 377, 392), (378, 393, 394), (371, 386, 387), (380, 379, 394), (372, 387, 388), (380, 395, 396), (373, 388, 389), (381, 396, 397), (374, 389, 390), (383, 382, 397), (376, 375, 390), (387, 402, 403), (395, 410, 411), (388, 403, 404), (396, 411, 412), (390, 389, 404), (398, 397, 412), (391, 390, 405), (399, 398, 413), (392, 391, 406), (399, 414, 415), (393, 392, 407), (393, 408, 409), (386, 401, 402), (395, 394, 409), (407, 406, 421), (415, 414, 429), (408, 407, 422), (408, 423, 424), (401, 416, 417), (409, 424, 425), (402, 417, 418), (410, 425, 426), (403, 418, 419), (411, 426, 427), (404, 419, 420), (413, 412, 427), (406, 405, 420), (413, 428, 429), (425, 440, 441), (418, 433, 434), (426, 441, 442), (419, 434, 435), (428, 427, 442), (421, 420, 435), (428, 443, 444), (422, 421, 436), (430, 429, 444), (423, 422, 437), (423, 438, 439), (416, 431, 432), (424, 439, 440), (418, 417, 432), (444, 459, 460), (438, 437, 452), (438, 453, 454), (431, 446, 447), (439, 454, 455), (432, 447, 448), (440, 455, 456), (433, 448, 449), (441, 456, 457), (435, 434, 449), (443, 442, 457), (436, 435, 450), (443, 458, 459), (437, 436, 451), (448, 463, 464), (456, 471, 472), (449, 464, 465), (458, 457, 472), (451, 450, 465), (458, 473, 474), (452, 451, 466), (459, 474, 475), (453, 452, 467), (453, 468, 469), (446, 461, 462), (454, 469, 470), (447, 462, 463), (455, 470, 471), (468, 467, 6), (468, 476, 477), (462, 461, 0), (469, 477, 478), (463, 462, 1), (470, 478, 7), (464, 463, 2), (471, 7, 8), (465, 464, 3), (472, 8, 9), (466, 465, 4), (473, 9, 479), (467, 466, 5), (474, 479, 480)])
me_sphere.polygons.foreach_set('use_smooth', [True] * 960)
_uv = me_sphere.uv_layers.new(name='UVMap')
_uv.uv.foreach_set('vector', [0.5835, 0.1689, 0.5577, 0.1076, 0.5435, 0.1124, 0.7111, 0.6231, 0.7823, 0.6885, 0.7839, 0.6089, 0.5492, 0.9981, 0.4996, 0.9953, 0.5654, 0.9965, 0.4998, 0.06685, 0.5435, 0.1124, 0.5577, 0.1076, 0.7111, 0.6231, 0.7759, 0.5276, 0.7053, 0.5428, 0.5492, 0.9981, 0.6247, 0.9783, 0.5936, 0.9816, 0.7053, 0.5428, 0.7589, 0.4464, 0.6929, 0.4621, 0.5936, 0.9816, 0.6758, 0.9433, 0.6316, 0.9483, 0.6929, 0.4621, 0.7333, 0.3671, 0.6741, 0.3825, 0.6316, 0.9483, 0.7175, 0.894, 0.6624, 0.9009, 0.6493, 0.3059, 0.7333, 0.3671, 0.6997, 0.2918, 0.6624, 0.9009, 0.7493, 0.8334, 0.6858, 0.8423, 0.6493, 0.3059, 0.6587, 0.2221, 0.619, 0.2341, 0.6858, 0.8423, 0.7708, 0.7641, 0.7016, 0.7749, 0.619, 0.2341, 0.611, 0.16, 0.5835, 0.1689, 0.7016, 0.7749, 0.7823, 0.6885, 0.71, 0.7011, 0.6587, 0.2221, 0.6349, 0.1487, 0.611, 0.16, 0.7823, 0.6885, 0.8336, 0.7499, 0.848, 0.6719, 0.611, 0.16, 0.5698, 0.1014, 0.5577, 0.1076, 0.7839, 0.6089, 0.848, 0.6719, 0.85, 0.5904, 0.5654, 0.9965, 0.4996, 0.9953, 0.5792, 0.9944, 0.4998, 0.06685, 0.5577, 0.1076, 0.5698, 0.1014, 0.7839, 0.6089, 0.8399, 0.5077, 0.7759, 0.5276, 0.5654, 0.9965, 0.6517, 0.9741, 0.6247, 0.9783, 0.7759, 0.5276, 0.8185, 0.4259, 0.7589, 0.4464, 0.6247, 0.9783, 0.7148, 0.9368, 0.6758, 0.9433, 0.7589, 0.4464, 0.7864, 0.3472, 0.7333, 0.3671, 0.6758, 0.9433, 0.7667, 0.8851, 0.7175, 0.894, 0.7333, 0.3671, 0.7444, 0.2735, 0.6997, 0.2918, 0.7493, 0.8334, 0.7667, 0.8851, 0.8064, 0.8219, 0.6997, 0.2918, 0.6935, 0.2067, 0.6587, 0.2221, 0.7493, 0.8334, 0.8336, 0.7499, 0.7708, 0.7641, 0.6517, 0.9741, 0.7472, 0.9291, 0.7148, 0.9368, 0.7864, 0.3472, 0.8696, 0.401, 0.8315, 0.323, 0.7148, 0.9368, 0.8082, 0.8743, 0.7667, 0.8851, 0.7864, 0.3472, 0.7819, 0.2514, 0.7444, 0.2735, 0.7667, 0.8851, 0.8553, 0.8079, 0.8064, 0.8219, 0.7444, 0.2735, 0.7223, 0.1882, 0.6935, 0.2067, 0.8064, 0.8219, 0.8876, 0.7326, 0.8336, 0.7499, 0.6935, 0.2067, 0.6542, 0.1352, 0.6349, 0.1487, 0.8336, 0.7499, 0.9048, 0.6516, 0.848, 0.6719, 0.6349, 0.1487, 0.5794, 0.09424, 0.5698, 0.1014, 0.848, 0.6719, 0.9072, 0.5676, 0.85, 0.5904, 0.5792, 0.9944, 0.4996, 0.9953, 0.5902, 0.9919, 0.4998, 0.06685, 0.5698, 0.1014, 0.5794, 0.09424, 0.85, 0.5904, 0.8952, 0.4833, 0.8399, 0.5077, 0.5792, 0.9944, 0.6737, 0.9691, 0.6517, 0.9741, 0.8399, 0.5077, 0.8696, 0.401, 0.8185, 0.4259, 0.8876, 0.7326, 0.9503, 0.6279, 0.9048, 0.6516, 0.5794, 0.09424, 0.6682, 0.1201, 0.5861, 0.08622, 0.9072, 0.5676, 0.9503, 0.6279, 0.953, 0.541, 0.5902, 0.9919, 0.4996, 0.9953, 0.5978, 0.9891, 0.4998, 0.06685, 0.5794, 0.09424, 0.5861, 0.08622, 0.9072, 0.5676, 0.9393, 0.4547, 0.8952, 0.4833, 0.5902, 0.9919, 0.6897, 0.9635, 0.6737, 0.9691, 0.8696, 0.401, 0.9393, 0.4547, 0.91, 0.3719, 0.7472, 0.9291, 0.6897, 0.9635, 0.7715, 0.9202, 0.8315, 0.323, 0.91, 0.3719, 0.8665, 0.2949, 0.7472, 0.9291, 0.8402, 0.8619, 0.8082, 0.8743, 0.7819, 0.2514, 0.8665, 0.2949, 0.8105, 0.226, 0.8082, 0.8743, 0.8936, 0.7915, 0.8553, 0.8079, 0.7223, 0.1882, 0.8105, 0.226, 0.7437, 0.1671, 0.8553, 0.8079, 0.9305, 0.7124, 0.8876, 0.7326, 0.7223, 0.1882, 0.6682, 0.1201, 0.6542, 0.1352, 0.91, 0.3719, 0.8896, 0.2636, 0.8665, 0.2949, 0.7715, 0.9202, 0.8609, 0.848, 0.8402, 0.8619, 0.8665, 0.2949, 0.8286, 0.198, 0.8105, 0.226, 0.8936, 0.7915, 0.8609, 0.848, 0.9193, 0.7733, 0.7437, 0.1671, 0.8286, 0.198, 0.7566, 0.1441, 0.8936, 0.7915, 0.96, 0.6897, 0.9305, 0.7124, 0.6682, 0.1201, 0.7566, 0.1441, 0.676, 0.1037, 0.9305, 0.7124, 0.9819, 0.6011, 0.9503, 0.6279, 0.6682, 0.1201, 0.5895, 0.07764, 0.5861, 0.08622, 0.953, 0.541, 0.9819, 0.6011, 0.9849, 0.5109, 0.5978, 0.9891, 0.4996, 0.9953, 0.6019, 0.9862, 0.4998, 0.06685, 0.5861, 0.08622, 0.5895, 0.07764, 0.953, 0.541, 0.9696, 0.4226, 0.9393, 0.4547, 0.6897, 0.9635, 0.6019, 0.9862, 0.699, 0.9573, 0.91, 0.3719, 0.9696, 0.4226, 0.9373, 0.3393, 0.6897, 0.9635, 0.7865, 0.9104, 0.7715, 0.9202, 0.5895, 0.07764, 0.6773, 0.08659, 0.5896, 0.06884, 0.9849, 0.5109, 0.9968, 0.5719, 1.0, 0.4781, 0.6019, 0.9862, 0.4996, 0.9953, 0.602, 0.9831, 0.4998, 0.06685, 0.5895, 0.07764, 0.5896, 0.06884, 0.9849, 0.5109, 0.9837, 0.3877, 0.9696, 0.4226, 0.6019, 0.9862, 0.7007, 0.9509, 0.699, 0.9573, 0.9696, 0.4226, 0.9493, 0.304, 0.9373, 0.3393, 0.699, 0.9573, 0.791, 0.9001, 0.7865, 0.9104, 0.9373, 0.3393, 0.8988, 0.2301, 0.8896, 0.2636, 0.7865, 0.9104, 0.8686, 0.8332, 0.8609, 0.848, 0.8896, 0.2636, 0.8348, 0.1681, 0.8286, 0.198, 0.8609, 0.848, 0.9302, 0.7536, 0.9193, 0.7733, 0.7566, 0.1441, 0.8348, 0.1681, 0.76, 0.1199, 0.9193, 0.7733, 0.9734, 0.6651, 0.96, 0.6897, 0.676, 0.1037, 0.76, 0.1199, 0.6773, 0.08659, 0.9819, 0.6011, 0.9734, 0.6651, 0.9968, 0.5719, 0.8988, 0.2301, 0.8279, 0.1376, 0.8348, 0.1681, 0.9302, 0.7536, 0.8619, 0.818, 0.9244, 0.7331, 0.76, 0.1199, 0.8279, 0.1376, 0.7532, 0.09536, 0.9302, 0.7536, 0.9685, 0.6393, 0.9734, 0.6651, 0.6773, 0.08659, 0.7532, 0.09536, 0.6716, 0.06951, 0.9968, 0.5719, 0.9685, 0.6393, 0.9925, 0.5412, 0.6773, 0.08659, 0.5861, 0.06014, 0.5896, 0.06884, 1.0, 0.4781, 0.9925, 0.5412, 0.9958, 0.4437, 0.602, 0.9831, 0.4996, 0.9953, 0.5982, 0.9801, 0.4998, 0.06685, 0.5896, 0.06884, 0.5861, 0.06014, 1.0, 0.4781, 0.9791, 0.3511, 0.9837, 0.3877, 0.602, 0.9831, 0.6946, 0.9445, 0.7007, 0.9509, 0.9493, 0.304, 0.9791, 0.3511, 0.9438, 0.2673, 0.7007, 0.9509, 0.784, 0.8896, 0.791, 0.9001, 0.9493, 0.304, 0.8925, 0.1954, 0.8988, 0.2301, 0.791, 0.9001, 0.8619, 0.818, 0.8686, 0.8332, 0.5982, 0.9801, 0.4996, 0.9953, 0.5904, 0.9773, 0.4998, 0.06685, 0.5861, 0.06014, 0.5793, 0.05189, 0.9958, 0.4437, 0.9538, 0.3144, 0.9791, 0.3511, 0.6946, 0.9445, 0.5904, 0.9773, 0.6805, 0.9383, 0.9438, 0.2673, 0.9538, 0.3144, 0.9194, 0.2306, 0.6946, 0.9445, 0.7652, 0.8793, 0.784, 0.8896, 0.9438, 0.2673, 0.8694, 0.1609, 0.8925, 0.1954, 0.784, 0.8896, 0.8399, 0.8029, 0.8619, 0.818, 0.8925, 0.1954, 0.8072, 0.1075, 0.8279, 0.1376, 0.9244, 0.7331, 0.8399, 0.8029, 0.9004, 0.7127, 0.7532, 0.09536, 0.8072, 0.1075, 0.7359, 0.07152, 0.9244, 0.7331, 0.9435, 0.6134, 0.9685, 0.6393, 0.7532, 0.09536, 0.6589, 0.05312, 0.6716, 0.06951, 0.9925, 0.5412, 0.9435, 0.6134, 0.9671, 0.5104, 0.6716, 0.06951, 0.5793, 0.05189, 0.5861, 0.06014, 0.9958, 0.4437, 0.9671, 0.5104, 0.9703, 0.4091, 0.9004, 0.7127, 0.8023, 0.7888, 0.8577, 0.6934, 0.7359, 0.07152, 0.7726, 0.07948, 0.7083, 0.04947, 0.9004, 0.7127, 0.8975, 0.5888, 0.9435, 0.6134, 0.7359, 0.07152, 0.6395, 0.03815, 0.6589, 0.05312, 0.9671, 0.5104, 0.8975, 0.5888, 0.9193, 0.4809, 0.6589, 0.05312, 0.5692, 0.04445, 0.5793, 0.05189, 0.9703, 0.4091, 0.9193, 0.4809, 0.9223, 0.3759, 0.5904, 0.9773, 0.4996, 0.9953, 0.579, 0.9747, 0.4998, 0.06685, 0.5793, 0.05189, 0.5692, 0.04445, 0.9703, 0.4091, 0.907, 0.2793, 0.9538, 0.3144, 0.6805, 0.9383, 0.579, 0.9747, 0.6587, 0.9326, 0.9194, 0.2306, 0.907, 0.2793, 0.8752, 0.1957, 0.7652, 0.8793, 0.6587, 0.9326, 0.7346, 0.8698, 0.9194, 0.2306, 0.8293, 0.1285, 0.8694, 0.1609, 0.7652, 0.8793, 0.8023, 0.7888, 0.8399, 0.8029, 0.8694, 0.1609, 0.7726, 0.07948, 0.8072, 0.1075, 0.9223, 0.3759, 0.839, 0.2479, 0.907, 0.2793, 0.579, 0.9747, 0.6299, 0.9277, 0.6587, 0.9326, 0.8752, 0.1957, 0.839, 0.2479, 0.8118, 0.1647, 0.7346, 0.8698, 0.6299, 0.9277, 0.693, 0.8615, 0.8752, 0.1957, 0.7728, 0.09977, 0.8293, 0.1285, 0.7346, 0.8698, 0.7499, 0.7763, 0.8023, 0.7888, 0.8293, 0.1285, 0.7249, 0.0549, 0.7726, 0.07948, 0.8023, 0.7888, 0.7969, 0.6762, 0.8577, 0.6934, 0.7083, 0.04947, 0.7249, 0.0549, 0.6711, 0.03034, 0.8577, 0.6934, 0.8308, 0.5668, 0.8975, 0.5888, 0.6395, 0.03815, 0.6711, 0.03034, 0.6141, 0.02528, 0.9193, 0.4809, 0.8308, 0.5668, 0.8495, 0.4545, 0.6395, 0.03815, 0.5563, 0.03812, 0.5692, 0.04445, 0.9223, 0.3759, 0.8495, 0.4545, 0.8521, 0.3462, 0.579, 0.9747, 0.4996, 0.9953, 0.5642, 0.9725, 0.4998, 0.06685, 0.5692, 0.04445, 0.5563, 0.03812, 0.6711, 0.03034, 0.6659, 0.03525, 0.6257, 0.01517, 0.7969, 0.6762, 0.7457, 0.5489, 0.8308, 0.5668, 0.6711, 0.03034, 0.5835, 0.01516, 0.6141, 0.02528, 0.8495, 0.4545, 0.7457, 0.5489, 0.7599, 0.433, 0.5563, 0.03812, 0.5835, 0.01516, 0.541, 0.03319, 0.8521, 0.3462, 0.7599, 0.433, 0.7619, 0.322, 0.5642, 0.9725, 0.4996, 0.9953, 0.5468, 0.9707, 0.4998, 0.06685, 0.5563, 0.03812, 0.541, 0.03319, 0.8521, 0.3462, 0.7519, 0.2224, 0.839, 0.2479, 0.6299, 0.9277, 0.5468, 0.9707, 0.5951, 0.9238, 0.8118, 0.1647, 0.7519, 0.2224, 0.7313, 0.1396, 0.6299, 0.9277, 0.642, 0.8549, 0.693, 0.8615, 0.8118, 0.1647, 0.7019, 0.07668, 0.7728, 0.09977, 0.693, 0.8615, 0.6846, 0.7664, 0.7499, 0.7763, 0.7728, 0.09977, 0.6659, 0.03525, 0.7249, 0.0549, 0.7499, 0.7763, 0.72, 0.6624, 0.7969, 0.6762, 0.5468, 0.9707, 0.5559, 0.9212, 0.5951, 0.9238, 0.7519, 0.2224, 0.6373, 0.1222, 0.7313, 0.1396, 0.5951, 0.9238, 0.5837, 0.8504, 0.642, 0.8549, 0.7313, 0.1396, 0.6196, 0.06078, 0.7019, 0.07668, 0.642, 0.8549, 0.6092, 0.7595, 0.6846, 0.7664, 0.6659, 0.03525, 0.6196, 0.06078, 0.5981, 0.0218, 0.72, 0.6624, 0.6092, 0.7595, 0.6305, 0.6528, 0.6659, 0.03525, 0.5742, 0.004848, 0.6257, 0.01517, 0.72, 0.6624, 0.646, 0.5365, 0.7457, 0.5489, 0.6257, 0.01517, 0.5491, 0.008318, 0.5835, 0.01516, 0.7457, 0.5489, 0.6546, 0.418, 0.7599, 0.433, 0.5835, 0.01516, 0.524, 0.02987, 0.541, 0.03319, 0.7619, 0.322, 0.6546, 0.418, 0.6558, 0.3052, 0.5468, 0.9707, 0.4996, 0.9953, 0.5273, 0.9696, 0.4998, 0.06685, 0.541, 0.03319, 0.524, 0.02987, 0.7619, 0.322, 0.6498, 0.2048, 0.7519, 0.2224, 0.6305, 0.6528, 0.5372, 0.5306, 0.646, 0.5365, 0.5491, 0.008318, 0.5189, 0.0, 0.5124, 0.005117, 0.6546, 0.418, 0.5372, 0.5306, 0.5395, 0.4109, 0.5491, 0.008318, 0.506, 0.02832, 0.524, 0.02987, 0.6558, 0.3052, 0.5395, 0.4109, 0.5398, 0.2972, 0.5273, 0.9696, 0.4996, 0.9953, 0.5067, 0.969, 0.4998, 0.06685, 0.524, 0.02987, 0.506, 0.02832, 0.6558, 0.3052, 0.5383, 0.1964, 0.6498, 0.2048, 0.5559, 0.9212, 0.5067, 0.969, 0.514, 0.9199, 0.6498, 0.2048, 0.5351, 0.114, 0.6373, 0.1222, 0.5559, 0.9212, 0.5211, 0.8483, 0.5837, 0.8504, 0.6373, 0.1222, 0.5305, 0.05327, 0.6196, 0.06078, 0.5837, 0.8504, 0.5277, 0.7563, 0.6092, 0.7595, 0.6196, 0.06078, 0.525, 0.01546, 0.5981, 0.0218, 0.6305, 0.6528, 0.5277, 0.7563, 0.5332, 0.6483, 0.5742, 0.004848, 0.525, 0.01546, 0.5189, 0.0, 0.5351, 0.114, 0.4244, 0.198, 0.4307, 0.1155, 0.514, 0.9199, 0.4574, 0.8487, 0.5211, 0.8483, 0.5351, 0.114, 0.4396, 0.05471, 0.5305, 0.05327, 0.5211, 0.8483, 0.4446, 0.7569, 0.5277, 0.7563, 0.5305, 0.05327, 0.4505, 0.01668, 0.525, 0.01546, 0.5332, 0.6483, 0.4446, 0.7569, 0.4339, 0.6491, 0.5189, 0.0, 0.4505, 0.01668, 0.4626, 0.0009311, 0.5332, 0.6483, 0.4261, 0.5317, 0.5372, 0.5306, 0.5189, 0.0, 0.4752, 0.005731, 0.5124, 0.005117, 0.5395, 0.4109, 0.4261, 0.5317, 0.4218, 0.4123, 0.506, 0.02832, 0.4752, 0.005731, 0.4877, 0.02862, 0.5398, 0.2972, 0.4218, 0.4123, 0.4213, 0.2987, 0.5067, 0.969, 0.4996, 0.9953, 0.4857, 0.9691, 0.4998, 0.06685, 0.506, 0.02832, 0.4877, 0.02862, 0.5398, 0.2972, 0.4244, 0.198, 0.5383, 0.1964, 0.5067, 0.969, 0.4714, 0.9202, 0.514, 0.9199, 0.4626, 0.0009311, 0.4391, 0.01013, 0.4752, 0.005731, 0.4218, 0.4123, 0.3197, 0.5398, 0.3092, 0.422, 0.4877, 0.02862, 0.4391, 0.01013, 0.47, 0.03074, 0.4213, 0.2987, 0.3092, 0.422, 0.3078, 0.3096, 0.4857, 0.9691, 0.4996, 0.9953, 0.4653, 0.9699, 0.4998, 0.06685, 0.4877, 0.02862, 0.47, 0.03074, 0.4213, 0.2987, 0.3152, 0.2095, 0.4244, 0.198, 0.4857, 0.9691, 0.4301, 0.9218, 0.4714, 0.9202, 0.4307, 0.1155, 0.3152, 0.2095, 0.3305, 0.1268, 0.4574, 0.8487, 0.4301, 0.9218, 0.3959, 0.8516, 0.4307, 0.1155, 0.3523, 0.065, 0.4396, 0.05471, 0.4574, 0.8487, 0.3646, 0.7613, 0.4446, 0.7569, 0.4396, 0.05471, 0.3787, 0.02537, 0.4505, 0.01668, 0.4339, 0.6491, 0.3646, 0.7613, 0.3386, 0.6553, 0.4626, 0.0009311, 0.3787, 0.02537, 0.4082, 0.007582, 0.4339, 0.6491, 0.3197, 0.5398, 0.4261, 0.5317, 0.3305, 0.1268, 0.2733, 0.08335, 0.3523, 0.065, 0.3959, 0.8516, 0.2921, 0.7692, 0.3646, 0.7613, 0.3523, 0.065, 0.3134, 0.04092, 0.3787, 0.02537, 0.3386, 0.6553, 0.2921, 0.7692, 0.2527, 0.6663, 0.4082, 0.007582, 0.3134, 0.04092, 0.3584, 0.01954, 0.3386, 0.6553, 0.2241, 0.554, 0.3197, 0.5398, 0.4082, 0.007582, 0.4058, 0.01807, 0.4391, 0.01013, 0.3092, 0.422, 0.2241, 0.554, 0.2084, 0.4392, 0.47, 0.03074, 0.4058, 0.01807, 0.4535, 0.0346, 0.3078, 0.3096, 0.2084, 0.4392, 0.2062, 0.329, 0.4653, 0.9699, 0.4996, 0.9953, 0.4464, 0.9712, 0.4998, 0.06685, 0.47, 0.03074, 0.4535, 0.0346, 0.3078, 0.3096, 0.2174, 0.2298, 0.3152, 0.2095, 0.4653, 0.9699, 0.3922, 0.9249, 0.4301, 0.9218, 0.3305, 0.1268, 0.2174, 0.2298, 0.2404, 0.1468, 0.3959, 0.8516, 0.3922, 0.9249, 0.3397, 0.8568, 0.4058, 0.01807, 0.4389, 0.04001, 0.4535, 0.0346, 0.2062, 0.329, 0.1249, 0.4624, 0.1222, 0.3551, 0.4464, 0.9712, 0.4996, 0.9953, 0.4298, 0.9731, 0.4998, 0.06685, 0.4535, 0.0346, 0.4389, 0.04001, 0.2062, 0.329, 0.1361, 0.2574, 0.2174, 0.2298, 0.4464, 0.9712, 0.3592, 0.9291, 0.3922, 0.9249, 0.2404, 0.1468, 0.1361, 0.2574, 0.1651, 0.1741, 0.3922, 0.9249, 0.2915, 0.8639, 0.3397, 0.8568, 0.2404, 0.1468, 0.2067, 0.1084, 0.2733, 0.08335, 0.3397, 0.8568, 0.2307, 0.78, 0.2921, 0.7692, 0.3134, 0.04092, 0.2067, 0.1084, 0.2578, 0.06229, 0.2527, 0.6663, 0.2307, 0.78, 0.1807, 0.6813, 0.3584, 0.01954, 0.2578, 0.06229, 0.3155, 0.03608, 0.2527, 0.6663, 0.1447, 0.5733, 0.2241, 0.554, 0.3584, 0.01954, 0.3767, 0.02913, 0.4058, 0.01807, 0.2084, 0.4392, 0.1447, 0.5733, 0.1249, 0.4624, 0.2915, 0.8639, 0.183, 0.7931, 0.2307, 0.78, 0.2067, 0.1084, 0.2143, 0.08815, 0.2578, 0.06229, 0.1807, 0.6813, 0.183, 0.7931, 0.1256, 0.6993, 0.3155, 0.03608, 0.2143, 0.08815, 0.2813, 0.05626, 0.1807, 0.6813, 0.08459, 0.5964, 0.1447, 0.5733, 0.3155, 0.03608, 0.3531, 0.04274, 0.3767, 0.02913, 0.1249, 0.4624, 0.08459, 0.5964, 0.06211, 0.49, 0.3767, 0.02913, 0.4269, 0.04673, 0.4389, 0.04001, 0.1222, 0.3551, 0.06211, 0.49, 0.05905, 0.3862, 0.4298, 0.9731, 0.4996, 0.9953, 0.4161, 0.9754, 0.4998, 0.06685, 0.4389, 0.04001, 0.4269, 0.04673, 0.1222, 0.3551, 0.07488, 0.2902, 0.1361, 0.2574, 0.4298, 0.9731, 0.3326, 0.9343, 0.3592, 0.9291, 0.1651, 0.1741, 0.07488, 0.2902, 0.1079, 0.2065, 0.3592, 0.9291, 0.2534, 0.8727, 0.2915, 0.8639, 0.1651, 0.1741, 0.1554, 0.1385, 0.2067, 0.1084, 0.05905, 0.3862, 0.02163, 0.5201, 0.0184, 0.42, 0.4161, 0.9754, 0.4996, 0.9953, 0.4058, 0.9781, 0.4998, 0.06685, 0.4269, 0.04673, 0.4178, 0.05446, 0.05905, 0.3862, 0.03512, 0.326, 0.07488, 0.2902, 0.4161, 0.9754, 0.3132, 0.9401, 0.3326, 0.9343, 0.1079, 0.2065, 0.03512, 0.326, 0.07008, 0.2422, 0.3326, 0.9343, 0.2266, 0.8825, 0.2534, 0.8727, 0.1079, 0.2065, 0.1208, 0.1718, 0.1554, 0.1385, 0.2534, 0.8727, 0.1505, 0.8076, 0.183, 0.7931, 0.1554, 0.1385, 0.1842, 0.117, 0.2143, 0.08815, 0.1256, 0.6993, 0.1505, 0.8076, 0.08902, 0.7191, 0.2813, 0.05626, 0.1842, 0.117, 0.257, 0.079, 0.08459, 0.5964, 0.08902, 0.7191, 0.0454, 0.6215, 0.2813, 0.05626, 0.3359, 0.05825, 0.3531, 0.04274, 0.06211, 0.49, 0.0454, 0.6215, 0.02163, 0.5201, 0.4269, 0.04673, 0.3359, 0.05825, 0.4178, 0.05446, 0.1208, 0.1718, 0.168, 0.1473, 0.1842, 0.117, 0.1505, 0.8076, 0.07105, 0.7396, 0.08902, 0.7191, 0.257, 0.079, 0.168, 0.1473, 0.2431, 0.1032, 0.0454, 0.6215, 0.07105, 0.7396, 0.02708, 0.6475, 0.257, 0.079, 0.3255, 0.07494, 0.3359, 0.05825, 0.02163, 0.5201, 0.02708, 0.6475, 0.003235, 0.551, 0.3359, 0.05825, 0.412, 0.06289, 0.4178, 0.05446, 0.0184, 0.42, 0.003235, 0.551, 0.0, 0.4547, 0.4058, 0.9781, 0.4996, 0.9953, 0.3993, 0.981, 0.4998, 0.06685, 0.4178, 0.05446, 0.412, 0.06289, 0.0184, 0.42, 0.01675, 0.3629, 0.03512, 0.326, 0.4058, 0.9781, 0.3017, 0.9464, 0.3132, 0.9401, 0.07008, 0.2422, 0.01675, 0.3629, 0.05192, 0.2791, 0.3132, 0.9401, 0.2116, 0.8928, 0.2266, 0.8825, 0.07008, 0.2422, 0.1032, 0.2065, 0.1208, 0.1718, 0.2266, 0.8825, 0.1335, 0.8227, 0.1505, 0.8076, 0.3993, 0.981, 0.4996, 0.9953, 0.3967, 0.9841, 0.4998, 0.06685, 0.412, 0.06289, 0.4097, 0.07166, 0.0, 0.4547, 0.01843, 0.399, 0.01675, 0.3629, 0.3017, 0.9464, 0.3967, 0.9841, 0.2982, 0.9529, 0.05192, 0.2791, 0.01843, 0.399, 0.05232, 0.3155, 0.2116, 0.8928, 0.2982, 0.9529, 0.2085, 0.9033, 0.05192, 0.2791, 0.1021, 0.241, 0.1032, 0.2065, 0.2116, 0.8928, 0.1316, 0.8379, 0.1335, 0.8227, 0.1032, 0.2065, 0.1654, 0.1778, 0.168, 0.1473, 0.1335, 0.8227, 0.07083, 0.7599, 0.07105, 0.7396, 0.2431, 0.1032, 0.1654, 0.1778, 0.2396, 0.1277, 0.02708, 0.6475, 0.07083, 0.7599, 0.02837, 0.673, 0.3255, 0.07494, 0.2396, 0.1277, 0.322, 0.09208, 0.003235, 0.551, 0.02837, 0.673, 0.005462, 0.5813, 0.3255, 0.07494, 0.4097, 0.07166, 0.412, 0.06289, 0.0, 0.4547, 0.005462, 0.5813, 0.00236, 0.4887, 0.1316, 0.8379, 0.08677, 0.7792, 0.07083, 0.7599, 0.2396, 0.1277, 0.1756, 0.2072, 0.2462, 0.1517, 0.02837, 0.673, 0.08677, 0.7792, 0.04728, 0.6971, 0.2396, 0.1277, 0.3255, 0.109, 0.322, 0.09208, 0.005462, 0.5813, 0.04728, 0.6971, 0.02607, 0.6098, 0.322, 0.09208, 0.4109, 0.08043, 0.4097, 0.07166, 0.00236, 0.4887, 0.02607, 0.6098, 0.02321, 0.5207, 0.3967, 0.9841, 0.4996, 0.9953, 0.3982, 0.9871, 0.4998, 0.06685, 0.4097, 0.07166, 0.4109, 0.08043, 0.00236, 0.4887, 0.03808, 0.4332, 0.01843, 0.399, 0.3967, 0.9841, 0.3024, 0.9592, 0.2982, 0.9529, 0.05232, 0.3155, 0.03808, 0.4332, 0.06953, 0.35, 0.2982, 0.9529, 0.2165, 0.9135, 0.2085, 0.9033, 0.05232, 0.3155, 0.116, 0.2739, 0.1021, 0.241, 0.2085, 0.9033, 0.1437, 0.8524, 0.1316, 0.8379, 0.1021, 0.241, 0.1756, 0.2072, 0.1654, 0.1778, 0.02321, 0.5207, 0.07318, 0.4642, 0.03808, 0.4332, 0.3982, 0.9871, 0.3139, 0.9653, 0.3024, 0.9592, 0.06953, 0.35, 0.07318, 0.4642, 0.1014, 0.3815, 0.3024, 0.9592, 0.2346, 0.923, 0.2165, 0.9135, 0.06953, 0.35, 0.1432, 0.3042, 0.116, 0.2739, 0.2165, 0.9135, 0.1683, 0.8659, 0.1437, 0.8524, 0.116, 0.2739, 0.1973, 0.2344, 0.1756, 0.2072, 0.1437, 0.8524, 0.1168, 0.7969, 0.08677, 0.7792, 0.1756, 0.2072, 0.262, 0.1741, 0.2462, 0.1517, 0.04728, 0.6971, 0.1168, 0.7969, 0.0814, 0.7191, 0.2462, 0.1517, 0.3354, 0.1251, 0.3255, 0.109, 0.02607, 0.6098, 0.0814, 0.7191, 0.06246, 0.6357, 0.4109, 0.08043, 0.3354, 0.1251, 0.4154, 0.08886, 0.02321, 0.5207, 0.06246, 0.6357, 0.0599, 0.5498, 0.3982, 0.9871, 0.4996, 0.9953, 0.4034, 0.99, 0.4998, 0.06685, 0.4109, 0.08043, 0.4154, 0.08886, 0.262, 0.1741, 0.229, 0.2588, 0.2859, 0.1944, 0.0814, 0.7191, 0.1589, 0.8125, 0.1282, 0.7384, 0.3354, 0.1251, 0.2859, 0.1944, 0.3511, 0.1397, 0.06246, 0.6357, 0.1282, 0.7384, 0.1119, 0.6584, 0.4154, 0.08886, 0.3511, 0.1397, 0.4231, 0.09665, 0.0599, 0.5498, 0.1119, 0.6584, 0.1097, 0.5753, 0.4034, 0.99, 0.4996, 0.9953, 0.4122, 0.9927, 0.4998, 0.06685, 0.4154, 0.08886, 0.4231, 0.09665, 0.0599, 0.5498, 0.1212, 0.4915, 0.07318, 0.4642, 0.4034, 0.99, 0.332, 0.9707, 0.3139, 0.9653, 0.1014, 0.3815, 0.1212, 0.4915, 0.1455, 0.4094, 0.3139, 0.9653, 0.2618, 0.9316, 0.2346, 0.923, 0.1014, 0.3815, 0.1818, 0.3311, 0.1432, 0.3042, 0.2346, 0.923, 0.2036, 0.8779, 0.1683, 0.8659, 0.1432, 0.3042, 0.229, 0.2588, 0.1973, 0.2344, 0.1168, 0.7969, 0.2036, 0.8779, 0.1589, 0.8125, 0.1455, 0.4094, 0.1795, 0.5145, 0.1996, 0.4329, 0.332, 0.9707, 0.2965, 0.939, 0.2618, 0.9316, 0.1455, 0.4094, 0.2296, 0.354, 0.1818, 0.3311, 0.2618, 0.9316, 0.2478, 0.8881, 0.2036, 0.8779, 0.229, 0.2588, 0.2296, 0.354, 0.269, 0.2797, 0.2036, 0.8779, 0.2106, 0.8258, 0.1589, 0.8125, 0.2859, 0.1944, 0.269, 0.2797, 0.3168, 0.2119, 0.1282, 0.7384, 0.2106, 0.8258, 0.1853, 0.7547, 0.3511, 0.1397, 0.3168, 0.2119, 0.372, 0.1525, 0.1119, 0.6584, 0.1853, 0.7547, 0.1719, 0.6775, 0.4231, 0.09665, 0.372, 0.1525, 0.4335, 0.1035, 0.1097, 0.5753, 0.1719, 0.6775, 0.1701, 0.5967, 0.4122, 0.9927, 0.4996, 0.9953, 0.4242, 0.9951, 0.4998, 0.06685, 0.4231, 0.09665, 0.4335, 0.1035, 0.1097, 0.5753, 0.1795, 0.5145, 0.1212, 0.4915, 0.4122, 0.9927, 0.3557, 0.9755, 0.332, 0.9707, 0.3168, 0.2119, 0.3972, 0.1631, 0.372, 0.1525, 0.1719, 0.6775, 0.2504, 0.7678, 0.24, 0.6929, 0.372, 0.1525, 0.4464, 0.1093, 0.4335, 0.1035, 0.1701, 0.5967, 0.24, 0.6929, 0.2386, 0.6139, 0.4242, 0.9951, 0.4996, 0.9953, 0.4388, 0.997, 0.4998, 0.06685, 0.4335, 0.1035, 0.4464, 0.1093, 0.1701, 0.5967, 0.2459, 0.5329, 0.1795, 0.5145, 0.4242, 0.9951, 0.3842, 0.9794, 0.3557, 0.9755, 0.1996, 0.4329, 0.2459, 0.5329, 0.2615, 0.4519, 0.3557, 0.9755, 0.3373, 0.945, 0.2965, 0.939, 0.1996, 0.4329, 0.2849, 0.3725, 0.2296, 0.354, 0.2965, 0.939, 0.2991, 0.8964, 0.2478, 0.8881, 0.2296, 0.354, 0.3158, 0.2967, 0.269, 0.2797, 0.2478, 0.8881, 0.27, 0.8365, 0.2106, 0.8258, 0.3168, 0.2119, 0.3158, 0.2967, 0.3534, 0.2263, 0.1853, 0.7547, 0.27, 0.8365, 0.2504, 0.7678, 0.3842, 0.9794, 0.3828, 0.9495, 0.3373, 0.945, 0.2615, 0.4519, 0.3457, 0.3864, 0.2849, 0.3725, 0.3373, 0.945, 0.3557, 0.9026, 0.2991, 0.8964, 0.2849, 0.3725, 0.3676, 0.3095, 0.3158, 0.2967, 0.27, 0.8365, 0.3557, 0.9026, 0.3352, 0.8445, 0.3534, 0.2263, 0.3676, 0.3095, 0.3944, 0.2372, 0.2504, 0.7678, 0.3352, 0.8445, 0.3213, 0.7776, 0.3972, 0.1631, 0.3944, 0.2372, 0.4257, 0.1712, 0.24, 0.6929, 0.3213, 0.7776, 0.314, 0.7043, 0.3972, 0.1631, 0.4611, 0.1136, 0.4464, 0.1093, 0.2386, 0.6139, 0.314, 0.7043, 0.313, 0.6267, 0.4388, 0.997, 0.4996, 0.9953, 0.4556, 0.9985, 0.4998, 0.06685, 0.4464, 0.1093, 0.4611, 0.1136, 0.2386, 0.6139, 0.3182, 0.5467, 0.2459, 0.5329, 0.4388, 0.997, 0.4163, 0.9824, 0.3842, 0.9794, 0.2615, 0.4519, 0.3182, 0.5467, 0.3292, 0.466, 0.314, 0.7043, 0.3962, 0.7839, 0.3921, 0.7117, 0.4611, 0.1136, 0.4566, 0.1765, 0.4772, 0.1166, 0.313, 0.6267, 0.3921, 0.7117, 0.3915, 0.635, 0.4556, 0.9985, 0.4996, 0.9953, 0.4739, 0.9995, 0.4998, 0.06685, 0.4611, 0.1136, 0.4772, 0.1166, 0.313, 0.6267, 0.3945, 0.5556, 0.3182, 0.5467, 0.4556, 0.9985, 0.451, 0.9844, 0.4163, 0.9824, 0.3182, 0.5467, 0.4008, 0.4752, 0.3292, 0.466, 0.4163, 0.9824, 0.4317, 0.9525, 0.3828, 0.9495, 0.3292, 0.466, 0.4103, 0.3955, 0.3457, 0.3864, 0.3828, 0.9495, 0.416, 0.9067, 0.3557, 0.9026, 0.3457, 0.3864, 0.4229, 0.3179, 0.3676, 0.3095, 0.3557, 0.9026, 0.4042, 0.8497, 0.3352, 0.8445, 0.3944, 0.2372, 0.4229, 0.3179, 0.4384, 0.2443, 0.3213, 0.7776, 0.4042, 0.8497, 0.3962, 0.7839, 0.3944, 0.2372, 0.4566, 0.1765, 0.4257, 0.1712, 0.4008, 0.4752, 0.4771, 0.3996, 0.4103, 0.3955, 0.4317, 0.9525, 0.4784, 0.9086, 0.416, 0.9067, 0.4103, 0.3955, 0.4803, 0.3218, 0.4229, 0.3179, 0.416, 0.9067, 0.4754, 0.8521, 0.4042, 0.8497, 0.4384, 0.2443, 0.4803, 0.3218, 0.4842, 0.2476, 0.3962, 0.7839, 0.4754, 0.8521, 0.4734, 0.7868, 0.4384, 0.2443, 0.4888, 0.1789, 0.4566, 0.1765, 0.3921, 0.7117, 0.4734, 0.7868, 0.4724, 0.7151, 0.4772, 0.1166, 0.4888, 0.1789, 0.4941, 0.1179, 0.3915, 0.635, 0.4724, 0.7151, 0.4723, 0.6388, 0.4739, 0.9995, 0.4996, 0.9953, 0.493, 1.0, 0.4998, 0.06685, 0.4772, 0.1166, 0.4941, 0.1179, 0.3915, 0.635, 0.473, 0.5597, 0.3945, 0.5556, 0.4739, 0.9995, 0.4872, 0.9853, 0.451, 0.9844, 0.3945, 0.5556, 0.4746, 0.4795, 0.4008, 0.4752, 0.4317, 0.9525, 0.4872, 0.9853, 0.4823, 0.9539, 0.4888, 0.1789, 0.5111, 0.1177, 0.4941, 0.1179, 0.4723, 0.6388, 0.5532, 0.7145, 0.5535, 0.6381, 0.493, 1.0, 0.4996, 0.9953, 0.5124, 0.9999, 0.4998, 0.06685, 0.4941, 0.1179, 0.5111, 0.1177, 0.4723, 0.6388, 0.5521, 0.5589, 0.473, 0.5597, 0.493, 1.0, 0.5238, 0.9851, 0.4872, 0.9853, 0.473, 0.5597, 0.549, 0.4787, 0.4746, 0.4795, 0.4872, 0.9853, 0.5335, 0.9536, 0.4823, 0.9539, 0.4746, 0.4795, 0.5443, 0.3988, 0.4771, 0.3996, 0.4823, 0.9539, 0.5413, 0.9082, 0.4784, 0.9086, 0.4771, 0.3996, 0.5381, 0.321, 0.4803, 0.3218, 0.4754, 0.8521, 0.5413, 0.9082, 0.5472, 0.8516, 0.4842, 0.2476, 0.5381, 0.321, 0.5304, 0.247, 0.4734, 0.7868, 0.5472, 0.8516, 0.5511, 0.7863, 0.4842, 0.2476, 0.5214, 0.1785, 0.4888, 0.1789, 0.4724, 0.7151, 0.5511, 0.7863, 0.5532, 0.7145, 0.5335, 0.9536, 0.6031, 0.9057, 0.5413, 0.9082, 0.5443, 0.3988, 0.5949, 0.3157, 0.5381, 0.321, 0.5413, 0.9082, 0.6178, 0.8484, 0.5472, 0.8516, 0.5304, 0.247, 0.5949, 0.3157, 0.5758, 0.2424, 0.5511, 0.7863, 0.6178, 0.8484, 0.6278, 0.7823, 0.5304, 0.247, 0.5533, 0.1751, 0.5214, 0.1785, 0.5532, 0.7145, 0.6278, 0.7823, 0.633, 0.7098, 0.5214, 0.1785, 0.5278, 0.1158, 0.5111, 0.1177, 0.5535, 0.6381, 0.633, 0.7098, 0.6337, 0.6329, 0.5124, 0.9999, 0.4996, 0.9953, 0.5314, 0.9993, 0.4998, 0.06685, 0.5111, 0.1177, 0.5278, 0.1158, 0.5535, 0.6381, 0.6301, 0.5533, 0.5521, 0.5589, 0.5124, 0.9999, 0.5596, 0.9839, 0.5238, 0.9851, 0.5521, 0.5589, 0.6223, 0.4728, 0.549, 0.4787, 0.5238, 0.9851, 0.5837, 0.9518, 0.5335, 0.9536, 0.549, 0.4787, 0.6105, 0.3931, 0.5443, 0.3988, 0.6337, 0.6329, 0.71, 0.7011, 0.7111, 0.6231, 0.5314, 0.9993, 0.4996, 0.9953, 0.5492, 0.9981, 0.4998, 0.06685, 0.5278, 0.1158, 0.5435, 0.1124, 0.6337, 0.6329, 0.7053, 0.5428, 0.6301, 0.5533, 0.5596, 0.9839, 0.5492, 0.9981, 0.5936, 0.9816, 0.6301, 0.5533, 0.6929, 0.4621, 0.6223, 0.4728, 0.5837, 0.9518, 0.5936, 0.9816, 0.6316, 0.9483, 0.6223, 0.4728, 0.6741, 0.3825, 0.6105, 0.3931, 0.6031, 0.9057, 0.6316, 0.9483, 0.6624, 0.9009, 0.6105, 0.3931, 0.6493, 0.3059, 0.5949, 0.3157, 0.6178, 0.8484, 0.6624, 0.9009, 0.6858, 0.8423, 0.5949, 0.3157, 0.619, 0.2341, 0.5758, 0.2424, 0.6278, 0.7823, 0.6858, 0.8423, 0.7016, 0.7749, 0.5758, 0.2424, 0.5835, 0.1689, 0.5533, 0.1751, 0.633, 0.7098, 0.7016, 0.7749, 0.71, 0.7011, 0.5533, 0.1751, 0.5435, 0.1124, 0.5278, 0.1158, 0.5835, 0.1689, 0.611, 0.16, 0.5577, 0.1076, 0.7111, 0.6231, 0.71, 0.7011, 0.7823, 0.6885, 0.7111, 0.6231, 0.7839, 0.6089, 0.7759, 0.5276, 0.5492, 0.9981, 0.5654, 0.9965, 0.6247, 0.9783, 0.7053, 0.5428, 0.7759, 0.5276, 0.7589, 0.4464, 0.5936, 0.9816, 0.6247, 0.9783, 0.6758, 0.9433, 0.6929, 0.4621, 0.7589, 0.4464, 0.7333, 0.3671, 0.6316, 0.9483, 0.6758, 0.9433, 0.7175, 0.894, 0.6493, 0.3059, 0.6741, 0.3825, 0.7333, 0.3671, 0.6624, 0.9009, 0.7175, 0.894, 0.7493, 0.8334, 0.6493, 0.3059, 0.6997, 0.2918, 0.6587, 0.2221, 0.6858, 0.8423, 0.7493, 0.8334, 0.7708, 0.7641, 0.619, 0.2341, 0.6587, 0.2221, 0.611, 0.16, 0.7016, 0.7749, 0.7708, 0.7641, 0.7823, 0.6885, 0.6587, 0.2221, 0.6935, 0.2067, 0.6349, 0.1487, 0.7823, 0.6885, 0.7708, 0.7641, 0.8336, 0.7499, 0.611, 0.16, 0.6349, 0.1487, 0.5698, 0.1014, 0.7839, 0.6089, 0.7823, 0.6885, 0.848, 0.6719, 0.7839, 0.6089, 0.85, 0.5904, 0.8399, 0.5077, 0.5654, 0.9965, 0.5792, 0.9944, 0.6517, 0.9741, 0.7759, 0.5276, 0.8399, 0.5077, 0.8185, 0.4259, 0.6247, 0.9783, 0.6517, 0.9741, 0.7148, 0.9368, 0.7589, 0.4464, 0.8185, 0.4259, 0.7864, 0.3472, 0.6758, 0.9433, 0.7148, 0.9368, 0.7667, 0.8851, 0.7333, 0.3671, 0.7864, 0.3472, 0.7444, 0.2735, 0.7493, 0.8334, 0.7175, 0.894, 0.7667, 0.8851, 0.6997, 0.2918, 0.7444, 0.2735, 0.6935, 0.2067, 0.7493, 0.8334, 0.8064, 0.8219, 0.8336, 0.7499, 0.6517, 0.9741, 0.6737, 0.9691, 0.7472, 0.9291, 0.7864, 0.3472, 0.8185, 0.4259, 0.8696, 0.401, 0.7148, 0.9368, 0.7472, 0.9291, 0.8082, 0.8743, 0.7864, 0.3472, 0.8315, 0.323, 0.7819, 0.2514, 0.7667, 0.8851, 0.8082, 0.8743, 0.8553, 0.8079, 0.7444, 0.2735, 0.7819, 0.2514, 0.7223, 0.1882, 0.8064, 0.8219, 0.8553, 0.8079, 0.8876, 0.7326, 0.6935, 0.2067, 0.7223, 0.1882, 0.6542, 0.1352, 0.8336, 0.7499, 0.8876, 0.7326, 0.9048, 0.6516, 0.6349, 0.1487, 0.6542, 0.1352, 0.5794, 0.09424, 0.848, 0.6719, 0.9048, 0.6516, 0.9072, 0.5676, 0.85, 0.5904, 0.9072, 0.5676, 0.8952, 0.4833, 0.5792, 0.9944, 0.5902, 0.9919, 0.6737, 0.9691, 0.8399, 0.5077, 0.8952, 0.4833, 0.8696, 0.401, 0.8876, 0.7326, 0.9305, 0.7124, 0.9503, 0.6279, 0.5794, 0.09424, 0.6542, 0.1352, 0.6682, 0.1201, 0.9072, 0.5676, 0.9048, 0.6516, 0.9503, 0.6279, 0.9072, 0.5676, 0.953, 0.541, 0.9393, 0.4547, 0.5902, 0.9919, 0.5978, 0.9891, 0.6897, 0.9635, 0.8696, 0.401, 0.8952, 0.4833, 0.9393, 0.4547, 0.7472, 0.9291, 0.6737, 0.9691, 0.6897, 0.9635, 0.8315, 0.323, 0.8696, 0.401, 0.91, 0.3719, 0.7472, 0.9291, 0.7715, 0.9202, 0.8402, 0.8619, 0.7819, 0.2514, 0.8315, 0.323, 0.8665, 0.2949, 0.8082, 0.8743, 0.8402, 0.8619, 0.8936, 0.7915, 0.7223, 0.1882, 0.7819, 0.2514, 0.8105, 0.226, 0.8553, 0.8079, 0.8936, 0.7915, 0.9305, 0.7124, 0.7223, 0.1882, 0.7437, 0.1671, 0.6682, 0.1201, 0.91, 0.3719, 0.9373, 0.3393, 0.8896, 0.2636, 0.7715, 0.9202, 0.7865, 0.9104, 0.8609, 0.848, 0.8665, 0.2949, 0.8896, 0.2636, 0.8286, 0.198, 0.8936, 0.7915, 0.8402, 0.8619, 0.8609, 0.848, 0.7437, 0.1671, 0.8105, 0.226, 0.8286, 0.198, 0.8936, 0.7915, 0.9193, 0.7733, 0.96, 0.6897, 0.6682, 0.1201, 0.7437, 0.1671, 0.7566, 0.1441, 0.9305, 0.7124, 0.96, 0.6897, 0.9819, 0.6011, 0.6682, 0.1201, 0.676, 0.1037, 0.5895, 0.07764, 0.953, 0.541, 0.9503, 0.6279, 0.9819, 0.6011, 0.953, 0.541, 0.9849, 0.5109, 0.9696, 0.4226, 0.6897, 0.9635, 0.5978, 0.9891, 0.6019, 0.9862, 0.91, 0.3719, 0.9393, 0.4547, 0.9696, 0.4226, 0.6897, 0.9635, 0.699, 0.9573, 0.7865, 0.9104, 0.5895, 0.07764, 0.676, 0.1037, 0.6773, 0.08659, 0.9849, 0.5109, 0.9819, 0.6011, 0.9968, 0.5719, 0.9849, 0.5109, 1.0, 0.4781, 0.9837, 0.3877, 0.6019, 0.9862, 0.602, 0.9831, 0.7007, 0.9509, 0.9696, 0.4226, 0.9837, 0.3877, 0.9493, 0.304, 0.699, 0.9573, 0.7007, 0.9509, 0.791, 0.9001, 0.9373, 0.3393, 0.9493, 0.304, 0.8988, 0.2301, 0.7865, 0.9104, 0.791, 0.9001, 0.8686, 0.8332, 0.8896, 0.2636, 0.8988, 0.2301, 0.8348, 0.1681, 0.8609, 0.848, 0.8686, 0.8332, 0.9302, 0.7536, 0.7566, 0.1441, 0.8286, 0.198, 0.8348, 0.1681, 0.9193, 0.7733, 0.9302, 0.7536, 0.9734, 0.6651, 0.676, 0.1037, 0.7566, 0.1441, 0.76, 0.1199, 0.9819, 0.6011, 0.96, 0.6897, 0.9734, 0.6651, 0.8988, 0.2301, 0.8925, 0.1954, 0.8279, 0.1376, 0.9302, 0.7536, 0.8686, 0.8332, 0.8619, 0.818, 0.76, 0.1199, 0.8348, 0.1681, 0.8279, 0.1376, 0.9302, 0.7536, 0.9244, 0.7331, 0.9685, 0.6393, 0.6773, 0.08659, 0.76, 0.1199, 0.7532, 0.09536, 0.9968, 0.5719, 0.9734, 0.6651, 0.9685, 0.6393, 0.6773, 0.08659, 0.6716, 0.06951, 0.5861, 0.06014, 1.0, 0.4781, 0.9968, 0.5719, 0.9925, 0.5412, 1.0, 0.4781, 0.9958, 0.4437, 0.9791, 0.3511, 0.602, 0.9831, 0.5982, 0.9801, 0.6946, 0.9445, 0.9493, 0.304, 0.9837, 0.3877, 0.9791, 0.3511, 0.7007, 0.9509, 0.6946, 0.9445, 0.784, 0.8896, 0.9493, 0.304, 0.9438, 0.2673, 0.8925, 0.1954, 0.791, 0.9001, 0.784, 0.8896, 0.8619, 0.818, 0.9958, 0.4437, 0.9703, 0.4091, 0.9538, 0.3144, 0.6946, 0.9445, 0.5982, 0.9801, 0.5904, 0.9773, 0.9438, 0.2673, 0.9791, 0.3511, 0.9538, 0.3144, 0.6946, 0.9445, 0.6805, 0.9383, 0.7652, 0.8793, 0.9438, 0.2673, 0.9194, 0.2306, 0.8694, 0.1609, 0.784, 0.8896, 0.7652, 0.8793, 0.8399, 0.8029, 0.8925, 0.1954, 0.8694, 0.1609, 0.8072, 0.1075, 0.9244, 0.7331, 0.8619, 0.818, 0.8399, 0.8029, 0.7532, 0.09536, 0.8279, 0.1376, 0.8072, 0.1075, 0.9244, 0.7331, 0.9004, 0.7127, 0.9435, 0.6134, 0.7532, 0.09536, 0.7359, 0.07152, 0.6589, 0.05312, 0.9925, 0.5412, 0.9685, 0.6393, 0.9435, 0.6134, 0.6716, 0.06951, 0.6589, 0.05312, 0.5793, 0.05189, 0.9958, 0.4437, 0.9925, 0.5412, 0.9671, 0.5104, 0.9004, 0.7127, 0.8399, 0.8029, 0.8023, 0.7888, 0.7359, 0.07152, 0.8072, 0.1075, 0.7726, 0.07948, 0.9004, 0.7127, 0.8577, 0.6934, 0.8975, 0.5888, 0.7359, 0.07152, 0.7083, 0.04947, 0.6395, 0.03815, 0.9671, 0.5104, 0.9435, 0.6134, 0.8975, 0.5888, 0.6589, 0.05312, 0.6395, 0.03815, 0.5692, 0.04445, 0.9703, 0.4091, 0.9671, 0.5104, 0.9193, 0.4809, 0.9703, 0.4091, 0.9223, 0.3759, 0.907, 0.2793, 0.6805, 0.9383, 0.5904, 0.9773, 0.579, 0.9747, 0.9194, 0.2306, 0.9538, 0.3144, 0.907, 0.2793, 0.7652, 0.8793, 0.6805, 0.9383, 0.6587, 0.9326, 0.9194, 0.2306, 0.8752, 0.1957, 0.8293, 0.1285, 0.7652, 0.8793, 0.7346, 0.8698, 0.8023, 0.7888, 0.8694, 0.1609, 0.8293, 0.1285, 0.7726, 0.07948, 0.9223, 0.3759, 0.8521, 0.3462, 0.839, 0.2479, 0.579, 0.9747, 0.5642, 0.9725, 0.6299, 0.9277, 0.8752, 0.1957, 0.907, 0.2793, 0.839, 0.2479, 0.7346, 0.8698, 0.6587, 0.9326, 0.6299, 0.9277, 0.8752, 0.1957, 0.8118, 0.1647, 0.7728, 0.09977, 0.7346, 0.8698, 0.693, 0.8615, 0.7499, 0.7763, 0.8293, 0.1285, 0.7728, 0.09977, 0.7249, 0.0549, 0.8023, 0.7888, 0.7499, 0.7763, 0.7969, 0.6762, 0.7083, 0.04947, 0.7726, 0.07948, 0.7249, 0.0549, 0.8577, 0.6934, 0.7969, 0.6762, 0.8308, 0.5668, 0.6395, 0.03815, 0.7083, 0.04947, 0.6711, 0.03034, 0.9193, 0.4809, 0.8975, 0.5888, 0.8308, 0.5668, 0.6395, 0.03815, 0.6141, 0.02528, 0.5563, 0.03812, 0.9223, 0.3759, 0.9193, 0.4809, 0.8495, 0.4545, 0.6711, 0.03034, 0.7249, 0.0549, 0.6659, 0.03525, 0.7969, 0.6762, 0.72, 0.6624, 0.7457, 0.5489, 0.6711, 0.03034, 0.6257, 0.01517, 0.5835, 0.01516, 0.8495, 0.4545, 0.8308, 0.5668, 0.7457, 0.5489, 0.5563, 0.03812, 0.6141, 0.02528, 0.5835, 0.01516, 0.8521, 0.3462, 0.8495, 0.4545, 0.7599, 0.433, 0.8521, 0.3462, 0.7619, 0.322, 0.7519, 0.2224, 0.6299, 0.9277, 0.5642, 0.9725, 0.5468, 0.9707, 0.8118, 0.1647, 0.839, 0.2479, 0.7519, 0.2224, 0.6299, 0.9277, 0.5951, 0.9238, 0.642, 0.8549, 0.8118, 0.1647, 0.7313, 0.1396, 0.7019, 0.07668, 0.693, 0.8615, 0.642, 0.8549, 0.6846, 0.7664, 0.7728, 0.09977, 0.7019, 0.07668, 0.6659, 0.03525, 0.7499, 0.7763, 0.6846, 0.7664, 0.72, 0.6624, 0.5468, 0.9707, 0.5273, 0.9696, 0.5559, 0.9212, 0.7519, 0.2224, 0.6498, 0.2048, 0.6373, 0.1222, 0.5951, 0.9238, 0.5559, 0.9212, 0.5837, 0.8504, 0.7313, 0.1396, 0.6373, 0.1222, 0.6196, 0.06078, 0.642, 0.8549, 0.5837, 0.8504, 0.6092, 0.7595, 0.6659, 0.03525, 0.7019, 0.07668, 0.6196, 0.06078, 0.72, 0.6624, 0.6846, 0.7664, 0.6092, 0.7595, 0.6659, 0.03525, 0.5981, 0.0218, 0.5742, 0.004848, 0.72, 0.6624, 0.6305, 0.6528, 0.646, 0.5365, 0.6257, 0.01517, 0.5742, 0.004848, 0.5491, 0.008318, 0.7457, 0.5489, 0.646, 0.5365, 0.6546, 0.418, 0.5835, 0.01516, 0.5491, 0.008318, 0.524, 0.02987, 0.7619, 0.322, 0.7599, 0.433, 0.6546, 0.418, 0.7619, 0.322, 0.6558, 0.3052, 0.6498, 0.2048, 0.6305, 0.6528, 0.5332, 0.6483, 0.5372, 0.5306, 0.5491, 0.008318, 0.5742, 0.004848, 0.5189, 0.0, 0.6546, 0.418, 0.646, 0.5365, 0.5372, 0.5306, 0.5491, 0.008318, 0.5124, 0.005117, 0.506, 0.02832, 0.6558, 0.3052, 0.6546, 0.418, 0.5395, 0.4109, 0.6558, 0.3052, 0.5398, 0.2972, 0.5383, 0.1964, 0.5559, 0.9212, 0.5273, 0.9696, 0.5067, 0.969, 0.6498, 0.2048, 0.5383, 0.1964, 0.5351, 0.114, 0.5559, 0.9212, 0.514, 0.9199, 0.5211, 0.8483, 0.6373, 0.1222, 0.5351, 0.114, 0.5305, 0.05327, 0.5837, 0.8504, 0.5211, 0.8483, 0.5277, 0.7563, 0.6196, 0.06078, 0.5305, 0.05327, 0.525, 0.01546, 0.6305, 0.6528, 0.6092, 0.7595, 0.5277, 0.7563, 0.5742, 0.004848, 0.5981, 0.0218, 0.525, 0.01546, 0.5351, 0.114, 0.5383, 0.1964, 0.4244, 0.198, 0.514, 0.9199, 0.4714, 0.9202, 0.4574, 0.8487, 0.5351, 0.114, 0.4307, 0.1155, 0.4396, 0.05471, 0.5211, 0.8483, 0.4574, 0.8487, 0.4446, 0.7569, 0.5305, 0.05327, 0.4396, 0.05471, 0.4505, 0.01668, 0.5332, 0.6483, 0.5277, 0.7563, 0.4446, 0.7569, 0.5189, 0.0, 0.525, 0.01546, 0.4505, 0.01668, 0.5332, 0.6483, 0.4339, 0.6491, 0.4261, 0.5317, 0.5189, 0.0, 0.4626, 0.0009311, 0.4752, 0.005731, 0.5395, 0.4109, 0.5372, 0.5306, 0.4261, 0.5317, 0.506, 0.02832, 0.5124, 0.005117, 0.4752, 0.005731, 0.5398, 0.2972, 0.5395, 0.4109, 0.4218, 0.4123, 0.5398, 0.2972, 0.4213, 0.2987, 0.4244, 0.198, 0.5067, 0.969, 0.4857, 0.9691, 0.4714, 0.9202, 0.4626, 0.0009311, 0.4082, 0.007582, 0.4391, 0.01013, 0.4218, 0.4123, 0.4261, 0.5317, 0.3197, 0.5398, 0.4877, 0.02862, 0.4752, 0.005731, 0.4391, 0.01013, 0.4213, 0.2987, 0.4218, 0.4123, 0.3092, 0.422, 0.4213, 0.2987, 0.3078, 0.3096, 0.3152, 0.2095, 0.4857, 0.9691, 0.4653, 0.9699, 0.4301, 0.9218, 0.4307, 0.1155, 0.4244, 0.198, 0.3152, 0.2095, 0.4574, 0.8487, 0.4714, 0.9202, 0.4301, 0.9218, 0.4307, 0.1155, 0.3305, 0.1268, 0.3523, 0.065, 0.4574, 0.8487, 0.3959, 0.8516, 0.3646, 0.7613, 0.4396, 0.05471, 0.3523, 0.065, 0.3787, 0.02537, 0.4339, 0.6491, 0.4446, 0.7569, 0.3646, 0.7613, 0.4626, 0.0009311, 0.4505, 0.01668, 0.3787, 0.02537, 0.4339, 0.6491, 0.3386, 0.6553, 0.3197, 0.5398, 0.3305, 0.1268, 0.2404, 0.1468, 0.2733, 0.08335, 0.3959, 0.8516, 0.3397, 0.8568, 0.2921, 0.7692, 0.3523, 0.065, 0.2733, 0.08335, 0.3134, 0.04092, 0.3386, 0.6553, 0.3646, 0.7613, 0.2921, 0.7692, 0.4082, 0.007582, 0.3787, 0.02537, 0.3134, 0.04092, 0.3386, 0.6553, 0.2527, 0.6663, 0.2241, 0.554, 0.4082, 0.007582, 0.3584, 0.01954, 0.4058, 0.01807, 0.3092, 0.422, 0.3197, 0.5398, 0.2241, 0.554, 0.47, 0.03074, 0.4391, 0.01013, 0.4058, 0.01807, 0.3078, 0.3096, 0.3092, 0.422, 0.2084, 0.4392, 0.3078, 0.3096, 0.2062, 0.329, 0.2174, 0.2298, 0.4653, 0.9699, 0.4464, 0.9712, 0.3922, 0.9249, 0.3305, 0.1268, 0.3152, 0.2095, 0.2174, 0.2298, 0.3959, 0.8516, 0.4301, 0.9218, 0.3922, 0.9249, 0.4058, 0.01807, 0.3767, 0.02913, 0.4389, 0.04001, 0.2062, 0.329, 0.2084, 0.4392, 0.1249, 0.4624, 0.2062, 0.329, 0.1222, 0.3551, 0.1361, 0.2574, 0.4464, 0.9712, 0.4298, 0.9731, 0.3592, 0.9291, 0.2404, 0.1468, 0.2174, 0.2298, 0.1361, 0.2574, 0.3922, 0.9249, 0.3592, 0.9291, 0.2915, 0.8639, 0.2404, 0.1468, 0.1651, 0.1741, 0.2067, 0.1084, 0.3397, 0.8568, 0.2915, 0.8639, 0.2307, 0.78, 0.3134, 0.04092, 0.2733, 0.08335, 0.2067, 0.1084, 0.2527, 0.6663, 0.2921, 0.7692, 0.2307, 0.78, 0.3584, 0.01954, 0.3134, 0.04092, 0.2578, 0.06229, 0.2527, 0.6663, 0.1807, 0.6813, 0.1447, 0.5733, 0.3584, 0.01954, 0.3155, 0.03608, 0.3767, 0.02913, 0.2084, 0.4392, 0.2241, 0.554, 0.1447, 0.5733, 0.2915, 0.8639, 0.2534, 0.8727, 0.183, 0.7931, 0.2067, 0.1084, 0.1554, 0.1385, 0.2143, 0.08815, 0.1807, 0.6813, 0.2307, 0.78, 0.183, 0.7931, 0.3155, 0.03608, 0.2578, 0.06229, 0.2143, 0.08815, 0.1807, 0.6813, 0.1256, 0.6993, 0.08459, 0.5964, 0.3155, 0.03608, 0.2813, 0.05626, 0.3531, 0.04274, 0.1249, 0.4624, 0.1447, 0.5733, 0.08459, 0.5964, 0.3767, 0.02913, 0.3531, 0.04274, 0.4269, 0.04673, 0.1222, 0.3551, 0.1249, 0.4624, 0.06211, 0.49, 0.1222, 0.3551, 0.05905, 0.3862, 0.07488, 0.2902, 0.4298, 0.9731, 0.4161, 0.9754, 0.3326, 0.9343, 0.1651, 0.1741, 0.1361, 0.2574, 0.07488, 0.2902, 0.3592, 0.9291, 0.3326, 0.9343, 0.2534, 0.8727, 0.1651, 0.1741, 0.1079, 0.2065, 0.1554, 0.1385, 0.05905, 0.3862, 0.06211, 0.49, 0.02163, 0.5201, 0.05905, 0.3862, 0.0184, 0.42, 0.03512, 0.326, 0.4161, 0.9754, 0.4058, 0.9781, 0.3132, 0.9401, 0.1079, 0.2065, 0.07488, 0.2902, 0.03512, 0.326, 0.3326, 0.9343, 0.3132, 0.9401, 0.2266, 0.8825, 0.1079, 0.2065, 0.07008, 0.2422, 0.1208, 0.1718, 0.2534, 0.8727, 0.2266, 0.8825, 0.1505, 0.8076, 0.1554, 0.1385, 0.1208, 0.1718, 0.1842, 0.117, 0.1256, 0.6993, 0.183, 0.7931, 0.1505, 0.8076, 0.2813, 0.05626, 0.2143, 0.08815, 0.1842, 0.117, 0.08459, 0.5964, 0.1256, 0.6993, 0.08902, 0.7191, 0.2813, 0.05626, 0.257, 0.079, 0.3359, 0.05825, 0.06211, 0.49, 0.08459, 0.5964, 0.0454, 0.6215, 0.4269, 0.04673, 0.3531, 0.04274, 0.3359, 0.05825, 0.1208, 0.1718, 0.1032, 0.2065, 0.168, 0.1473, 0.1505, 0.8076, 0.1335, 0.8227, 0.07105, 0.7396, 0.257, 0.079, 0.1842, 0.117, 0.168, 0.1473, 0.0454, 0.6215, 0.08902, 0.7191, 0.07105, 0.7396, 0.257, 0.079, 0.2431, 0.1032, 0.3255, 0.07494, 0.02163, 0.5201, 0.0454, 0.6215, 0.02708, 0.6475, 0.3359, 0.05825, 0.3255, 0.07494, 0.412, 0.06289, 0.0184, 0.42, 0.02163, 0.5201, 0.003235, 0.551, 0.0184, 0.42, 0.0, 0.4547, 0.01675, 0.3629, 0.4058, 0.9781, 0.3993, 0.981, 0.3017, 0.9464, 0.07008, 0.2422, 0.03512, 0.326, 0.01675, 0.3629, 0.3132, 0.9401, 0.3017, 0.9464, 0.2116, 0.8928, 0.07008, 0.2422, 0.05192, 0.2791, 0.1032, 0.2065, 0.2266, 0.8825, 0.2116, 0.8928, 0.1335, 0.8227, 0.0, 0.4547, 0.00236, 0.4887, 0.01843, 0.399, 0.3017, 0.9464, 0.3993, 0.981, 0.3967, 0.9841, 0.05192, 0.2791, 0.01675, 0.3629, 0.01843, 0.399, 0.2116, 0.8928, 0.3017, 0.9464, 0.2982, 0.9529, 0.05192, 0.2791, 0.05232, 0.3155, 0.1021, 0.241, 0.2116, 0.8928, 0.2085, 0.9033, 0.1316, 0.8379, 0.1032, 0.2065, 0.1021, 0.241, 0.1654, 0.1778, 0.1335, 0.8227, 0.1316, 0.8379, 0.07083, 0.7599, 0.2431, 0.1032, 0.168, 0.1473, 0.1654, 0.1778, 0.02708, 0.6475, 0.07105, 0.7396, 0.07083, 0.7599, 0.3255, 0.07494, 0.2431, 0.1032, 0.2396, 0.1277, 0.003235, 0.551, 0.02708, 0.6475, 0.02837, 0.673, 0.3255, 0.07494, 0.322, 0.09208, 0.4097, 0.07166, 0.0, 0.4547, 0.003235, 0.551, 0.005462, 0.5813, 0.1316, 0.8379, 0.1437, 0.8524, 0.08677, 0.7792, 0.2396, 0.1277, 0.1654, 0.1778, 0.1756, 0.2072, 0.02837, 0.673, 0.07083, 0.7599, 0.08677, 0.7792, 0.2396, 0.1277, 0.2462, 0.1517, 0.3255, 0.109, 0.005462, 0.5813, 0.02837, 0.673, 0.04728, 0.6971, 0.322, 0.09208, 0.3255, 0.109, 0.4109, 0.08043, 0.00236, 0.4887, 0.005462, 0.5813, 0.02607, 0.6098, 0.00236, 0.4887, 0.02321, 0.5207, 0.03808, 0.4332, 0.3967, 0.9841, 0.3982, 0.9871, 0.3024, 0.9592, 0.05232, 0.3155, 0.01843, 0.399, 0.03808, 0.4332, 0.2982, 0.9529, 0.3024, 0.9592, 0.2165, 0.9135, 0.05232, 0.3155, 0.06953, 0.35, 0.116, 0.2739, 0.2085, 0.9033, 0.2165, 0.9135, 0.1437, 0.8524, 0.1021, 0.241, 0.116, 0.2739, 0.1756, 0.2072, 0.02321, 0.5207, 0.0599, 0.5498, 0.07318, 0.4642, 0.3982, 0.9871, 0.4034, 0.99, 0.3139, 0.9653, 0.06953, 0.35, 0.03808, 0.4332, 0.07318, 0.4642, 0.3024, 0.9592, 0.3139, 0.9653, 0.2346, 0.923, 0.06953, 0.35, 0.1014, 0.3815, 0.1432, 0.3042, 0.2165, 0.9135, 0.2346, 0.923, 0.1683, 0.8659, 0.116, 0.2739, 0.1432, 0.3042, 0.1973, 0.2344, 0.1437, 0.8524, 0.1683, 0.8659, 0.1168, 0.7969, 0.1756, 0.2072, 0.1973, 0.2344, 0.262, 0.1741, 0.04728, 0.6971, 0.08677, 0.7792, 0.1168, 0.7969, 0.2462, 0.1517, 0.262, 0.1741, 0.3354, 0.1251, 0.02607, 0.6098, 0.04728, 0.6971, 0.0814, 0.7191, 0.4109, 0.08043, 0.3255, 0.109, 0.3354, 0.1251, 0.02321, 0.5207, 0.02607, 0.6098, 0.06246, 0.6357, 0.262, 0.1741, 0.1973, 0.2344, 0.229, 0.2588, 0.0814, 0.7191, 0.1168, 0.7969, 0.1589, 0.8125, 0.3354, 0.1251, 0.262, 0.1741, 0.2859, 0.1944, 0.06246, 0.6357, 0.0814, 0.7191, 0.1282, 0.7384, 0.4154, 0.08886, 0.3354, 0.1251, 0.3511, 0.1397, 0.0599, 0.5498, 0.06246, 0.6357, 0.1119, 0.6584, 0.0599, 0.5498, 0.1097, 0.5753, 0.1212, 0.4915, 0.4034, 0.99, 0.4122, 0.9927, 0.332, 0.9707, 0.1014, 0.3815, 0.07318, 0.4642, 0.1212, 0.4915, 0.3139, 0.9653, 0.332, 0.9707, 0.2618, 0.9316, 0.1014, 0.3815, 0.1455, 0.4094, 0.1818, 0.3311, 0.2346, 0.923, 0.2618, 0.9316, 0.2036, 0.8779, 0.1432, 0.3042, 0.1818, 0.3311, 0.229, 0.2588, 0.1168, 0.7969, 0.1683, 0.8659, 0.2036, 0.8779, 0.1455, 0.4094, 0.1212, 0.4915, 0.1795, 0.5145, 0.332, 0.9707, 0.3557, 0.9755, 0.2965, 0.939, 0.1455, 0.4094, 0.1996, 0.4329, 0.2296, 0.354, 0.2618, 0.9316, 0.2965, 0.939, 0.2478, 0.8881, 0.229, 0.2588, 0.1818, 0.3311, 0.2296, 0.354, 0.2036, 0.8779, 0.2478, 0.8881, 0.2106, 0.8258, 0.2859, 0.1944, 0.229, 0.2588, 0.269, 0.2797, 0.1282, 0.7384, 0.1589, 0.8125, 0.2106, 0.8258, 0.3511, 0.1397, 0.2859, 0.1944, 0.3168, 0.2119, 0.1119, 0.6584, 0.1282, 0.7384, 0.1853, 0.7547, 0.4231, 0.09665, 0.3511, 0.1397, 0.372, 0.1525, 0.1097, 0.5753, 0.1119, 0.6584, 0.1719, 0.6775, 0.1097, 0.5753, 0.1701, 0.5967, 0.1795, 0.5145, 0.4122, 0.9927, 0.4242, 0.9951, 0.3557, 0.9755, 0.3168, 0.2119, 0.3534, 0.2263, 0.3972, 0.1631, 0.1719, 0.6775, 0.1853, 0.7547, 0.2504, 0.7678, 0.372, 0.1525, 0.3972, 0.1631, 0.4464, 0.1093, 0.1701, 0.5967, 0.1719, 0.6775, 0.24, 0.6929, 0.1701, 0.5967, 0.2386, 0.6139, 0.2459, 0.5329, 0.4242, 0.9951, 0.4388, 0.997, 0.3842, 0.9794, 0.1996, 0.4329, 0.1795, 0.5145, 0.2459, 0.5329, 0.3557, 0.9755, 0.3842, 0.9794, 0.3373, 0.945, 0.1996, 0.4329, 0.2615, 0.4519, 0.2849, 0.3725, 0.2965, 0.939, 0.3373, 0.945, 0.2991, 0.8964, 0.2296, 0.354, 0.2849, 0.3725, 0.3158, 0.2967, 0.2478, 0.8881, 0.2991, 0.8964, 0.27, 0.8365, 0.3168, 0.2119, 0.269, 0.2797, 0.3158, 0.2967, 0.1853, 0.7547, 0.2106, 0.8258, 0.27, 0.8365, 0.3842, 0.9794, 0.4163, 0.9824, 0.3828, 0.9495, 0.2615, 0.4519, 0.3292, 0.466, 0.3457, 0.3864, 0.3373, 0.945, 0.3828, 0.9495, 0.3557, 0.9026, 0.2849, 0.3725, 0.3457, 0.3864, 0.3676, 0.3095, 0.27, 0.8365, 0.2991, 0.8964, 0.3557, 0.9026, 0.3534, 0.2263, 0.3158, 0.2967, 0.3676, 0.3095, 0.2504, 0.7678, 0.27, 0.8365, 0.3352, 0.8445, 0.3972, 0.1631, 0.3534, 0.2263, 0.3944, 0.2372, 0.24, 0.6929, 0.2504, 0.7678, 0.3213, 0.7776, 0.3972, 0.1631, 0.4257, 0.1712, 0.4611, 0.1136, 0.2386, 0.6139, 0.24, 0.6929, 0.314, 0.7043, 0.2386, 0.6139, 0.313, 0.6267, 0.3182, 0.5467, 0.4388, 0.997, 0.4556, 0.9985, 0.4163, 0.9824, 0.2615, 0.4519, 0.2459, 0.5329, 0.3182, 0.5467, 0.314, 0.7043, 0.3213, 0.7776, 0.3962, 0.7839, 0.4611, 0.1136, 0.4257, 0.1712, 0.4566, 0.1765, 0.313, 0.6267, 0.314, 0.7043, 0.3921, 0.7117, 0.313, 0.6267, 0.3915, 0.635, 0.3945, 0.5556, 0.4556, 0.9985, 0.4739, 0.9995, 0.451, 0.9844, 0.3182, 0.5467, 0.3945, 0.5556, 0.4008, 0.4752, 0.4163, 0.9824, 0.451, 0.9844, 0.4317, 0.9525, 0.3292, 0.466, 0.4008, 0.4752, 0.4103, 0.3955, 0.3828, 0.9495, 0.4317, 0.9525, 0.416, 0.9067, 0.3457, 0.3864, 0.4103, 0.3955, 0.4229, 0.3179, 0.3557, 0.9026, 0.416, 0.9067, 0.4042, 0.8497, 0.3944, 0.2372, 0.3676, 0.3095, 0.4229, 0.3179, 0.3213, 0.7776, 0.3352, 0.8445, 0.4042, 0.8497, 0.3944, 0.2372, 0.4384, 0.2443, 0.4566, 0.1765, 0.4008, 0.4752, 0.4746, 0.4795, 0.4771, 0.3996, 0.4317, 0.9525, 0.4823, 0.9539, 0.4784, 0.9086, 0.4103, 0.3955, 0.4771, 0.3996, 0.4803, 0.3218, 0.416, 0.9067, 0.4784, 0.9086, 0.4754, 0.8521, 0.4384, 0.2443, 0.4229, 0.3179, 0.4803, 0.3218, 0.3962, 0.7839, 0.4042, 0.8497, 0.4754, 0.8521, 0.4384, 0.2443, 0.4842, 0.2476, 0.4888, 0.1789, 0.3921, 0.7117, 0.3962, 0.7839, 0.4734, 0.7868, 0.4772, 0.1166, 0.4566, 0.1765, 0.4888, 0.1789, 0.3915, 0.635, 0.3921, 0.7117, 0.4724, 0.7151, 0.3915, 0.635, 0.4723, 0.6388, 0.473, 0.5597, 0.4739, 0.9995, 0.493, 1.0, 0.4872, 0.9853, 0.3945, 0.5556, 0.473, 0.5597, 0.4746, 0.4795, 0.4317, 0.9525, 0.451, 0.9844, 0.4872, 0.9853, 0.4888, 0.1789, 0.5214, 0.1785, 0.5111, 0.1177, 0.4723, 0.6388, 0.4724, 0.7151, 0.5532, 0.7145, 0.4723, 0.6388, 0.5535, 0.6381, 0.5521, 0.5589, 0.493, 1.0, 0.5124, 0.9999, 0.5238, 0.9851, 0.473, 0.5597, 0.5521, 0.5589, 0.549, 0.4787, 0.4872, 0.9853, 0.5238, 0.9851, 0.5335, 0.9536, 0.4746, 0.4795, 0.549, 0.4787, 0.5443, 0.3988, 0.4823, 0.9539, 0.5335, 0.9536, 0.5413, 0.9082, 0.4771, 0.3996, 0.5443, 0.3988, 0.5381, 0.321, 0.4754, 0.8521, 0.4784, 0.9086, 0.5413, 0.9082, 0.4842, 0.2476, 0.4803, 0.3218, 0.5381, 0.321, 0.4734, 0.7868, 0.4754, 0.8521, 0.5472, 0.8516, 0.4842, 0.2476, 0.5304, 0.247, 0.5214, 0.1785, 0.4724, 0.7151, 0.4734, 0.7868, 0.5511, 0.7863, 0.5335, 0.9536, 0.5837, 0.9518, 0.6031, 0.9057, 0.5443, 0.3988, 0.6105, 0.3931, 0.5949, 0.3157, 0.5413, 0.9082, 0.6031, 0.9057, 0.6178, 0.8484, 0.5304, 0.247, 0.5381, 0.321, 0.5949, 0.3157, 0.5511, 0.7863, 0.5472, 0.8516, 0.6178, 0.8484, 0.5304, 0.247, 0.5758, 0.2424, 0.5533, 0.1751, 0.5532, 0.7145, 0.5511, 0.7863, 0.6278, 0.7823, 0.5214, 0.1785, 0.5533, 0.1751, 0.5278, 0.1158, 0.5535, 0.6381, 0.5532, 0.7145, 0.633, 0.7098, 0.5535, 0.6381, 0.6337, 0.6329, 0.6301, 0.5533, 0.5124, 0.9999, 0.5314, 0.9993, 0.5596, 0.9839, 0.5521, 0.5589, 0.6301, 0.5533, 0.6223, 0.4728, 0.5238, 0.9851, 0.5596, 0.9839, 0.5837, 0.9518, 0.549, 0.4787, 0.6223, 0.4728, 0.6105, 0.3931, 0.6337, 0.6329, 0.633, 0.7098, 0.71, 0.7011, 0.6337, 0.6329, 0.7111, 0.6231, 0.7053, 0.5428, 0.5596, 0.9839, 0.5314, 0.9993, 0.5492, 0.9981, 0.6301, 0.5533, 0.7053, 0.5428, 0.6929, 0.4621, 0.5837, 0.9518, 0.5596, 0.9839, 0.5936, 0.9816, 0.6223, 0.4728, 0.6929, 0.4621, 0.6741, 0.3825, 0.6031, 0.9057, 0.5837, 0.9518, 0.6316, 0.9483, 0.6105, 0.3931, 0.6741, 0.3825, 0.6493, 0.3059, 0.6178, 0.8484, 0.6031, 0.9057, 0.6624, 0.9009, 0.5949, 0.3157, 0.6493, 0.3059, 0.619, 0.2341, 0.6278, 0.7823, 0.6178, 0.8484, 0.6858, 0.8423, 0.5758, 0.2424, 0.619, 0.2341, 0.5835, 0.1689, 0.633, 0.7098, 0.6278, 0.7823, 0.7016, 0.7749, 0.5533, 0.1751, 0.5835, 0.1689, 0.5435, 0.1124])
me_sphere.materials.append(mat_material_001)
me_sphere.materials.append(None)
me_sphere.use_remesh_fix_poles = True
me_sphere.use_remesh_preserve_attributes = False
me_sphere.update()

# ---- objects
ob_light = bpy.data.objects.new('Light', light_light)
ob_camera = bpy.data.objects.new('Camera', cam_camera)
ob_sphere = bpy.data.objects.new('Sphere', me_sphere)

# ---- transforms, parenting, visibility, modifiers, constraints
ob_light.location = (4.076, 1.005, 5.904)
ob_light.rotation_euler = (0.6503, 0.05522, 1.866)
ob_light.lock_rotations_4d = False
ob_light.empty_display_type = 'ARROWS'
ob_light.color = (0.0, 0.0, 0.0, 0.0)
ob_light.lineart.crease_threshold = 0.0
ob_camera.location = (7.359, -6.926, 4.958)
ob_camera.rotation_euler = (1.109, 0.0, 0.8149)
ob_camera.lock_rotations_4d = False
ob_camera.empty_display_type = 'ARROWS'
ob_camera.color = (0.0, 0.0, 0.0, 0.0)
ob_camera.display_type = 'WIRE'
ob_camera.lineart.crease_threshold = 0.0
ob_sphere.location = (0.0, 0.0, 0.0)
_m = ob_sphere.modifiers.new('Subdivision', 'SUBSURF')
_m.quality = 6
_m.levels = 6
_m.render_levels = 6

# ---- collection membership
col_collection.objects.link(ob_light)
col_collection.objects.link(ob_camera)
col_collection.objects.link(ob_sphere)

# ---- scene / render settings (as saved in the file)
scene.camera = ob_camera
scene.frame_start = 1; scene.frame_end = 250; scene.frame_set(1)
scene.render.engine = 'BLENDER_EEVEE_NEXT'
scene.cycles.sampling_pattern = 'TABULATED_SOBOL'
scene.cycles.use_light_tree = False
scene.view_settings.view_transform = 'Filmic'
bpy.context.view_layer.update()
